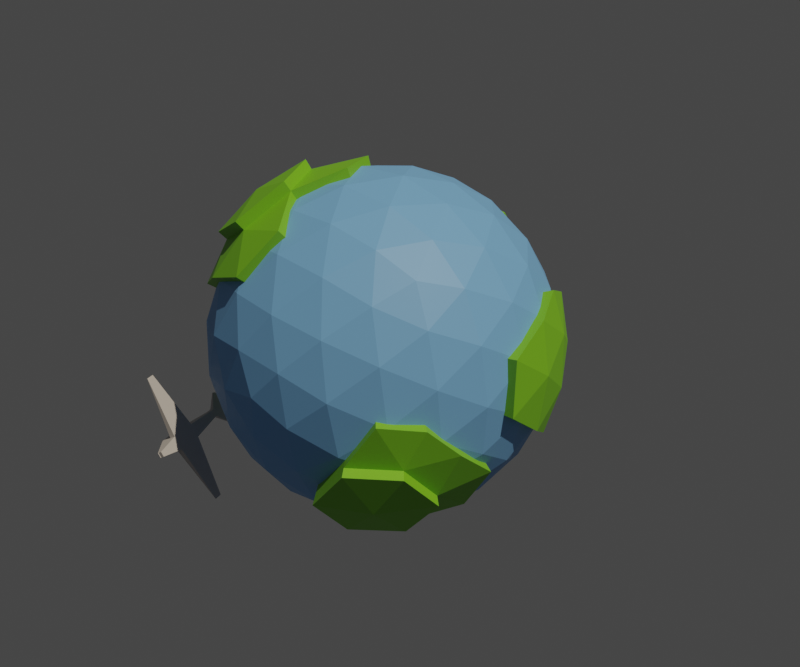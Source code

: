 # Source: Reisbureau_Logo_Projectfile_.blend  (saved by Blender 3.2.14; exported with 4.5.12 LTS)
import bpy
from mathutils import Matrix  # noqa: F401  (used for matrix-valued properties, if any)

bpy.ops.wm.read_factory_settings(use_empty=True)
scene = bpy.context.scene
scene.name = 'Scene'

# ---- collections
col_collection = bpy.data.collections.new('Collection'); scene.collection.children.link(col_collection)

# ---- materials (node trees are filled in below, after node groups)
mat_material_003 = bpy.data.materials.new('Material.003')
mat_material_003.use_transparent_shadow = False
mat_material_002 = bpy.data.materials.new('Material.002')
mat_material_002.use_transparent_shadow = False
mat_window_001 = bpy.data.materials.new('WINDOW.001')
mat_window_001.use_transparent_shadow = False
mat_material_019 = bpy.data.materials.new('Material.019')
mat_material_019.use_transparent_shadow = False

# ---- material node trees
mat_material_003.use_nodes = True; mat_material_003.node_tree.nodes.clear()
_N = mat_material_003.node_tree.nodes; _L = mat_material_003.node_tree.links
n0 = _N.new('ShaderNodeBsdfPrincipled'); n0.name = 'Principled BSDF'; n0.location = (10, 300)
n0.distribution = 'GGX'
n0.subsurface_method = 'RANDOM_WALK_SKIN'
n0.inputs[0].default_value = (0.1811, 0.5071, 0.01908, 1.0)
n0.inputs[3].default_value = 1.45
n0.inputs[27].default_value = (0.0, 0.0, 0.0, 1.0)
n0.inputs[28].default_value = 1.0
n1 = _N.new('ShaderNodeOutputMaterial'); n1.name = 'Material Output'; n1.location = (300, 300)
_L.new(n0.outputs[0], n1.inputs[0])
n1.is_active_output = True
mat_material_002.use_nodes = True; mat_material_002.node_tree.nodes.clear()
_N = mat_material_002.node_tree.nodes; _L = mat_material_002.node_tree.links
n0 = _N.new('ShaderNodeBsdfPrincipled'); n0.name = 'Principled BSDF'; n0.location = (10, 300)
n0.distribution = 'GGX'
n0.subsurface_method = 'RANDOM_WALK_SKIN'
n0.inputs[0].default_value = (0.1676, 0.4156, 0.8, 1.0)
n0.inputs[3].default_value = 1.45
n0.inputs[27].default_value = (0.0, 0.0, 0.0, 1.0)
n0.inputs[28].default_value = 1.0
n1 = _N.new('ShaderNodeOutputMaterial'); n1.name = 'Material Output'; n1.location = (300, 300)
_L.new(n0.outputs[0], n1.inputs[0])
n1.is_active_output = True
mat_window_001.use_nodes = True; mat_window_001.node_tree.nodes.clear()
_N = mat_window_001.node_tree.nodes; _L = mat_window_001.node_tree.links
n0 = _N.new('ShaderNodeBsdfPrincipled'); n0.name = 'Principled BSDF'; n0.location = (10, 300)
n0.distribution = 'GGX'
n0.subsurface_method = 'RANDOM_WALK_SKIN'
n0.inputs[0].default_value = (0.1128, 0.4552, 0.8, 1.0)
n0.inputs[3].default_value = 1.45
n0.inputs[27].default_value = (0.0, 0.0, 0.0, 1.0)
n0.inputs[28].default_value = 1.0
n1 = _N.new('ShaderNodeOutputMaterial'); n1.name = 'Material Output'; n1.location = (300, 300)
_L.new(n0.outputs[0], n1.inputs[0])
n1.is_active_output = True
mat_material_019.use_nodes = True; mat_material_019.node_tree.nodes.clear()
_N = mat_material_019.node_tree.nodes; _L = mat_material_019.node_tree.links
n0 = _N.new('ShaderNodeBsdfPrincipled'); n0.name = 'Principled BSDF'; n0.location = (10, 300)
n0.distribution = 'GGX'
n0.subsurface_method = 'RANDOM_WALK_SKIN'
n0.inputs[0].default_value = (0.5122, 0.4872, 0.4815, 1.0)
n0.inputs[3].default_value = 1.45
n0.inputs[27].default_value = (0.0, 0.0, 0.0, 1.0)
n0.inputs[28].default_value = 1.0
n1 = _N.new('ShaderNodeOutputMaterial'); n1.name = 'Material Output'; n1.location = (300, 300)
_L.new(n0.outputs[0], n1.inputs[0])
n1.is_active_output = True

# ---- world
world_world = bpy.data.worlds.new('World'); scene.world = world_world
world_world.use_nodes = True; world_world.node_tree.nodes.clear()
_N = world_world.node_tree.nodes; _L = world_world.node_tree.links
n0 = _N.new('ShaderNodeOutputWorld'); n0.name = 'World Output'; n0.location = (300, 300)
n1 = _N.new('ShaderNodeBackground'); n1.name = 'Background'; n1.location = (10, 300)
n1.inputs[0].default_value = (0.05088, 0.05088, 0.05088, 1.0)
_L.new(n1.outputs[0], n0.inputs[0])
n0.is_active_output = True
world_world.color = (0.05088, 0.05088, 0.05088)
world_world.use_sun_shadow = False
world_world.sun_shadow_jitter_overblur = 0.0

# ---- cameras
cam_camera_002 = bpy.data.cameras.new('Camera.002')

# ---- lights
light_sun = bpy.data.lights.new('Sun', 'SUN')
light_sun.color = (1.0, 0.8887, 0.7022)
light_sun.transmission_factor = 0.0
light_sun.energy = 2.57
light_sun.shadow_soft_size = 0.125

# ---- meshes
me_icosphere = bpy.data.meshes.new('Icosphere')
me_icosphere.from_pydata([(0.0, 0.0, -1.0), (0.7236, -0.5257, -0.4472), (-0.5109, -0.6141, -0.8359), (-0.8944, 0.0, -0.4472), (-0.2764, 0.8506, -0.4472), (0.7236, 0.5257, -0.4472), (0.2764, -0.8506, 0.4472), (-0.7236, -0.5257, 0.4472), (-0.7236, 0.5257, 0.4472), (0.2764, 0.8506, 0.4472), (0.8944, 0.0, 0.4472), (0.0, 0.0, 1.0), (-0.7683, 0.8069, -0.3044), (-0.1625, -0.5, -0.8507), (-0.07761, -0.2389, -0.9679), (0.2032, -0.1476, -0.9679), (0.4253, -0.309, -0.8507), (0.6095, -0.4429, -0.6575), (0.5319, -0.6817, -0.5023), (0.2629, -0.809, -0.5257), (-0.02964, -0.8642, -0.5023), (0.8127, 0.2952, -0.5023), (0.8506, 0.0, -0.5257), (0.8127, -0.2952, -0.5023), (0.2032, 0.1476, -0.9679), (0.4253, 0.309, -0.8507), (0.6095, 0.4429, -0.6575), (-0.7534, 0.0, -0.6575), (-0.5257, 0.0, -0.8507), (-0.2511, 0.0, -0.9679), (-0.9191, 0.6979, -0.001432), (-0.6882, -0.5, -0.5257), (-0.8311, -0.2389, -0.5023), (-0.2328, 0.7166, -0.6575), (-0.1625, 0.5, -0.8507), (-0.07761, 0.2389, -0.9679), (-0.8311, 0.2389, -0.5023), (-0.6882, 0.5, -0.5257), (-0.484, 0.7166, -0.5023), (-0.02964, 0.8642, -0.5023), (0.2629, 0.809, -0.5257), (0.5319, 0.6817, -0.5023), (0.9566, -0.1476, 0.2511), (0.9963, -0.4871, 0.3271), (0.8607, -0.4429, -0.2512), (0.8607, 0.4429, -0.2512), (0.9511, 0.309, 1.752e-08), (0.9566, 0.1476, 0.2511), (0.1552, -0.9554, 0.2512), (0.0, -1.0, -1.752e-08), (-0.1552, -0.9554, -0.2512), (0.6872, -0.6817, -0.2512), (0.5878, -0.809, 1.752e-08), (0.436, -0.8642, 0.2512), (-0.8607, -0.4429, 0.2512), (-0.9511, -0.309, -1.752e-08), (-0.9566, -0.1476, -0.2511), (-0.436, -0.8642, -0.2512), (-0.5878, -0.809, 1.752e-08), (-0.6872, -0.6817, 0.2512), (-0.6872, 0.6817, 0.2512), (-0.5215, 0.986, 0.2992), (-0.3668, 1.096, 0.001288), (-0.9566, 0.1476, -0.2511), (-0.9511, 0.309, 1.752e-08), (-0.8607, 0.4429, 0.2512), (0.436, 0.8642, 0.2512), (0.7444, -0.3042, 0.8307), (0.8705, -0.01449, 0.7598), (-0.1552, 0.9554, -0.2512), (0.0, 1.0, 1.752e-08), (0.1552, 0.9554, 0.2512), (0.8013, -0.5703, 0.6078), (0.9607, -0.2777, 0.5812), (0.484, -0.7166, 0.5023), (0.02964, -0.8642, 0.5023), (-0.2629, -0.809, 0.5257), (-0.51, 0.9984, -0.2817), (-0.8127, -0.2952, 0.5023), (-0.8506, 0.0, 0.5257), (-0.8127, 0.2952, 0.5023), (-0.5319, 0.6817, 0.5023), (-0.2629, 0.809, 0.5257), (0.02964, 0.8642, 0.5023), (0.484, 0.7166, 0.5023), (0.6882, 0.5, 0.5257), (0.8311, 0.2389, 0.5023), (0.07761, -0.2389, 0.9679), (0.1625, -0.5, 0.8507), (0.2328, -0.7166, 0.6575), (0.7534, 0.0, 0.6575), (-0.68, 0.9359, 9.92e-06), (0.2511, 0.0, 0.9679), (-0.2032, -0.1476, 0.9679), (-0.4253, -0.309, 0.8507), (-0.6095, -0.4429, 0.6575), (-0.2032, 0.1476, 0.9679), (-0.4253, 0.309, 0.8507), (-0.6095, 0.4429, 0.6575), (0.07761, 0.2389, 0.9679), (0.1625, 0.5, 0.8507), (0.2328, 0.7166, 0.6575), (0.3618, 0.2629, 0.8944), (0.6382, 0.2629, 0.7236), (0.4472, 0.5257, 0.7236), (-0.1382, 0.4253, 0.8944), (-0.05279, 0.6882, 0.7236), (-0.3618, 0.5878, 0.7236), (-0.4472, 0.0, 0.8944), (-0.6708, 0.1625, 0.7236), (-0.6708, -0.1625, 0.7236), (-0.1382, -0.4253, 0.8944), (-0.3618, -0.5878, 0.7236), (-0.05279, -0.6882, 0.7236), (0.3618, -0.2629, 0.8944), (-0.7876, 0.7992, 0.271), (1.102, -0.1823, 0.2977), (0.8618, 0.4253, 0.2764), (0.809, 0.5878, 0.0), (0.6708, 0.6882, 0.2764), (-0.1382, 0.9511, 0.2764), (1.03, -0.01874, 0.5218), (-0.4472, 0.8506, 0.2764), (-0.9472, 0.1625, 0.2764), (-1.0, -3.608e-07, 6.232e-07), (-0.9472, -0.1625, 0.2764), (-0.4472, -0.8506, 0.2764), (-0.309, -0.9511, -7.872e-07), (-0.1382, -0.9511, 0.2764), (-0.5532, -0.8278, -0.5874), (0.809, -0.5878, -1.902e-06), (-0.1921, -0.5911, -0.9744), (0.309, 0.9511, -2.615e-14), (-0.269, -0.8279, -0.7617), (0.1382, 0.9511, -0.2764), (-0.809, 0.5878, -7.845e-14), (-0.6708, 0.6882, -0.2764), (-0.8618, 0.4253, -0.2764), (-0.809, -0.5878, 8.031e-14), (-0.8618, -0.4253, -0.2764), (-0.6708, -0.6882, -0.2764), (0.309, -0.9511, 2.802e-14), (0.1382, -0.9511, -0.2764), (0.4472, -0.8506, -0.2764), (1.0, 0.0, 0.0), (0.9472, -0.1625, -0.2764), (0.9472, 0.1625, -0.2764), (0.3618, 0.5878, -0.7236), (0.1382, 0.4253, -0.8944), (0.05279, 0.6882, -0.7236), (-0.4472, 0.5257, -0.7236), (-0.3618, 0.2629, -0.8944), (-0.6382, 0.2629, -0.7236), (-0.6382, -0.2629, -0.7236), (-0.3618, -0.2629, -0.8944), (-0.3185, -0.9798, -0.5243), (0.6708, 0.1625, -0.7236), (0.6708, -0.1625, -0.7236), (0.4472, -7.38e-07, -0.8944), (-0.04308, -0.9913, -0.5922), (0.1382, -0.4253, -0.8944), (0.3618, -0.5878, -0.7236), (-0.03541, -0.9403, -0.5535), (-0.3018, -0.9289, -0.4884), (-0.528, 0.7887, -0.5363), (-0.3092, 0.9296, -0.4794), (0.5813, 0.7496, -0.5389), (0.7885, 0.5813, -0.4794), (-0.1751, -1.039, -0.2833), (-0.7422, -0.7459, 0.2852), (-0.7814, -0.5813, 0.4909), (-0.4767, 0.9438, -0.2736), (0.7503, 0.7451, -0.2736), (-0.5802, -0.7451, 0.5488), (-0.6606, -0.4949, 0.7121), (0.7869, -0.3139, 0.8665), (-0.1791, -0.5513, -0.9253), (0.2783, -0.8776, -0.584), (-0.5293, -0.7821, -0.5488), (-0.7431, -0.5509, -0.5787), (0.2948, 0.8863, -0.5623), (0.9738, -0.01099, 0.4909), (1.043, -0.1683, 0.2737), (1.039, -0.3376, -2.496e-08), (0.9443, -0.4776, -0.2627), (0.9324, 0.4949, -0.2724), (0.6468, -0.8776, 0.01225), (0.4872, -0.9359, 0.2749), (-0.4749, -0.9406, -0.2834), (-0.746, 0.7505, 0.2627), (1.003, -0.2874, 0.617), (0.4833, 0.9414, 0.2627), (0.6421, 0.8837, 4.813e-09), (-0.1781, 1.043, -0.2675), (-0.01427, 1.09, 0.001152), (0.913, -0.02421, 0.7956), (0.7518, -0.5462, 0.5743), (0.5334, -0.7783, 0.5494), (-0.2996, -0.8778, 0.5732), (0.1909, -0.5464, 0.9239), (0.2638, -0.7736, 0.7217), (0.8197, -0.005827, 0.721), (0.5743, -5.639e-10, 0.9292), (0.287, -3.073e-10, 1.052), (0.4034, 0.2754, 0.9747), (0.6914, 0.2754, 0.7967), (-0.4028, -0.6466, 0.7801), (0.4023, -0.2878, 0.9733), (0.6966, -0.2876, 0.7908), (0.4888, -0.5736, 0.7908), (0.8771, 0.649, -0.00479), (0.7295, 0.7569, 0.2888), (-0.1593, 1.039, 0.2894), (-0.3376, 1.039, 0.0008192), (-0.4883, 0.9314, 0.2906), (-0.4922, -0.9214, 0.3125), (0.7334, -0.7513, 0.3016), (0.9412, -0.4653, 0.3016), (0.8854, -0.6388, 0.007088), (0.3462, 1.035, -0.00641), (0.4879, 0.9297, -0.3016), (0.1653, 1.035, -0.3015), (-0.8735, 0.6523, -0.0008119), (-0.7269, 0.7582, -0.2956), (-0.7242, -0.7528, -0.3125), (1.09, -0.01427, -0.000812), (1.035, -0.1835, -0.2888), (-0.6881, -0.2991, -0.7909), (-0.4888, -0.5736, -0.7908), (-0.3997, -0.2991, -0.9691), (0.05826, -0.7513, -0.7908), (0.1475, -0.4769, -0.9691), (0.3809, -0.6464, -0.7909), (0.05234, -0.797, -0.836)], [], [(0, 15, 14), (1, 17, 23), (0, 14, 29), (0, 29, 35), (0, 35, 24), (1, 23, 44), (3, 32, 56), (1, 44, 51), (3, 56, 63), (6, 74, 89), (8, 80, 98), (9, 83, 101), (10, 86, 90), (92, 99, 11), (92, 102, 99), (102, 100, 99), (73, 68, 195, 190), (103, 104, 102), (102, 104, 100), (104, 101, 100), (90, 86, 103), (86, 85, 103), (103, 85, 104), (85, 84, 104), (104, 84, 101), (84, 9, 101), (99, 96, 11), (100, 105, 99), (101, 106, 100), (99, 105, 96), (105, 97, 96), (100, 106, 105), (106, 107, 105), (105, 107, 97), (107, 98, 97), (101, 83, 106), (83, 82, 106), (106, 82, 107), (82, 81, 107), (107, 81, 98), (81, 8, 98), (96, 93, 11), (97, 108, 96), (98, 109, 97), (96, 108, 93), (108, 94, 93), (97, 109, 108), (109, 110, 108), (108, 110, 94), (110, 95, 94), (98, 80, 109), (80, 79, 109), (109, 79, 110), (79, 78, 110), (110, 78, 95), (78, 7, 95), (93, 87, 11), (94, 111, 93), (95, 112, 94), (93, 111, 87), (111, 88, 87), (94, 112, 111), (112, 113, 111), (111, 113, 88), (113, 89, 88), (67, 73, 190, 175), (175, 190, 195), (112, 76, 113), (76, 75, 113), (113, 75, 89), (75, 6, 89), (87, 92, 11), (88, 114, 87), (133, 233, 159), (87, 114, 92), (131, 233, 133), (133, 159, 155), (133, 155, 129), (2, 133, 129), (131, 133, 2), (91, 12, 30), (77, 12, 91), (91, 30, 115), (116, 121, 73), (43, 116, 73), (43, 73, 72), (47, 86, 10), (46, 117, 47), (45, 118, 46), (47, 117, 86), (117, 85, 86), (46, 118, 117), (118, 119, 117), (117, 119, 85), (119, 84, 85), (91, 115, 61), (62, 91, 61), (77, 91, 62), (73, 121, 68), (119, 66, 84), (66, 9, 84), (71, 83, 9), (70, 120, 71), (68, 67, 175, 195), (71, 120, 83), (120, 82, 83), (72, 73, 67), (153, 154, 229, 227), (120, 122, 82), (122, 81, 82), (92, 114, 207, 203), (7, 59, 169, 170), (145, 144, 225, 226), (50, 57, 188, 168), (122, 60, 81), (60, 8, 81), (65, 80, 8), (64, 123, 65), (63, 124, 64), (65, 123, 80), (123, 79, 80), (64, 124, 123), (124, 125, 123), (123, 125, 79), (125, 78, 79), (63, 56, 124), (56, 55, 124), (124, 55, 125), (55, 54, 125), (125, 54, 78), (54, 7, 78), (136, 135, 222, 223), (58, 126, 59), (57, 127, 58), (19, 20, 162, 177), (144, 42, 182, 225), (58, 127, 126), (127, 128, 126), (126, 128, 76), (128, 75, 76), (57, 50, 127), (50, 49, 127), (127, 49, 128), (49, 48, 128), (128, 48, 75), (48, 6, 75), (53, 74, 6), (114, 88, 199, 207), (51, 130, 52), (45, 5, 167, 185), (140, 31, 179, 224), (135, 60, 189, 222), (70, 69, 193, 194), (44, 145, 226, 184), (5, 41, 166, 167), (51, 44, 130), (69, 4, 165, 193), (60, 122, 214, 189), (59, 126, 215, 169), (4, 38, 164, 165), (31, 153, 227, 179), (66, 71, 9), (42, 10, 181, 182), (130, 44, 184, 218), (66, 132, 71), (132, 70, 71), (41, 40, 180, 166), (119, 118, 210, 211), (132, 134, 70), (134, 69, 70), (76, 112, 206, 198), (118, 45, 185, 210), (10, 90, 201, 181), (40, 39, 134), (134, 39, 69), (39, 4, 69), (60, 65, 8), (126, 76, 198, 215), (88, 89, 200, 199), (60, 135, 65), (135, 64, 65), (122, 120, 212, 214), (136, 137, 135), (135, 137, 64), (137, 63, 64), (52, 130, 218, 186), (38, 37, 136), (136, 37, 137), (37, 36, 137), (137, 36, 63), (36, 3, 63), (54, 59, 7), (55, 138, 54), (56, 139, 55), (54, 138, 59), (138, 58, 59), (55, 139, 138), (139, 140, 138), (138, 140, 58), (140, 57, 58), (56, 32, 139), (32, 31, 139), (139, 31, 140), (161, 19, 177, 232), (95, 7, 170, 174), (40, 134, 221, 180), (48, 53, 6), (49, 141, 48), (50, 142, 49), (48, 141, 53), (141, 52, 53), (49, 142, 141), (142, 143, 141), (141, 143, 52), (143, 51, 52), (50, 20, 142), (20, 19, 142), (142, 19, 143), (19, 18, 143), (143, 18, 51), (18, 1, 51), (42, 47, 10), (20, 50, 168, 162), (13, 160, 231, 176), (42, 144, 47), (144, 46, 47), (57, 140, 224, 188), (145, 146, 144), (144, 146, 46), (146, 45, 46), (44, 23, 145), (23, 22, 145), (145, 22, 146), (22, 21, 146), (146, 21, 45), (21, 5, 45), (26, 41, 5), (25, 147, 26), (24, 148, 25), (26, 147, 41), (147, 40, 41), (25, 148, 147), (148, 149, 147), (147, 149, 40), (149, 39, 40), (24, 35, 148), (35, 34, 148), (148, 34, 149), (34, 33, 149), (149, 33, 39), (33, 4, 39), (33, 38, 4), (34, 150, 33), (35, 151, 34), (33, 150, 38), (150, 37, 38), (34, 151, 150), (151, 152, 150), (150, 152, 37), (152, 36, 37), (35, 29, 151), (29, 28, 151), (151, 28, 152), (28, 27, 152), (152, 27, 36), (27, 3, 36), (27, 32, 3), (28, 153, 27), (29, 154, 28), (27, 153, 32), (153, 31, 32), (28, 154, 153), (103, 102, 204, 205), (134, 132, 219, 221), (160, 161, 232, 231), (29, 14, 154), (14, 13, 154), (102, 92, 203, 204), (154, 13, 176, 229), (112, 95, 174, 206), (89, 74, 197, 200), (21, 26, 5), (22, 156, 21), (23, 157, 22), (21, 156, 26), (156, 25, 26), (22, 157, 156), (157, 158, 156), (156, 158, 25), (158, 24, 25), (23, 17, 157), (17, 16, 157), (157, 16, 158), (16, 15, 158), (158, 15, 24), (15, 0, 24), (120, 70, 194, 212), (74, 53, 187, 197), (14, 160, 13), (90, 103, 205, 201), (53, 52, 186, 187), (132, 66, 191, 219), (38, 136, 223, 164), (66, 119, 211, 191), (161, 18, 19), (14, 15, 160), (15, 16, 160), (160, 16, 161), (16, 17, 161), (161, 17, 18), (17, 1, 18), (163, 162, 168), (165, 164, 171), (167, 166, 172), (163, 168, 188), (165, 171, 193), (167, 172, 185), (170, 173, 174), (202, 204, 203), (201, 205, 202), (202, 205, 204), (174, 173, 206), (173, 198, 206), (200, 209, 199), (207, 202, 203), (199, 209, 207), (209, 208, 207), (207, 208, 202), (208, 201, 202), (200, 197, 209), (197, 196, 209), (209, 196, 208), (201, 208, 67, 68), (230, 162, 159, 233), (222, 189, 115, 30), (185, 172, 210), (172, 192, 210), (210, 192, 211), (192, 191, 211), (193, 213, 194), (194, 213, 212), (213, 214, 212), (193, 171, 213), (217, 182, 116, 43), (228, 176, 131, 2), (182, 181, 121, 116), (169, 173, 170), (169, 215, 173), (215, 198, 173), (186, 216, 187), (187, 216, 197), (216, 196, 197), (186, 218, 216), (218, 217, 216), (216, 217, 196), (213, 171, 77, 62), (184, 183, 218), (218, 183, 217), (183, 182, 217), (162, 163, 155, 159), (171, 223, 12, 77), (192, 219, 191), (172, 220, 192), (192, 220, 219), (220, 221, 219), (172, 166, 220), (166, 180, 220), (220, 180, 221), (176, 230, 233, 131), (208, 196, 72, 67), (163, 178, 129, 155), (171, 164, 223), (179, 178, 224), (224, 178, 188), (178, 163, 188), (183, 225, 182), (184, 226, 183), (183, 226, 225), (229, 228, 227), (227, 228, 179), (228, 178, 179), (229, 176, 228), (196, 217, 43, 72), (189, 214, 61, 115), (223, 222, 30, 12), (214, 213, 62, 61), (181, 201, 68, 121), (178, 228, 2, 129), (230, 177, 162), (176, 231, 230), (231, 232, 230), (230, 232, 177)])
_uv = me_icosphere.uv_layers.new(name='UVMap')
_uv.uv.foreach_set('vector', [0.1818, 0.0, 0.2045, 0.03937, 0.1591, 0.03937, 0.2727, 0.1575, 0.2955, 0.1181, 0.3182, 0.1575, 0.9091, 0.0, 0.9318, 0.03937, 0.8864, 0.03937, 0.7273, 0.0, 0.75, 0.03937, 0.7045, 0.03937, 0.5455, 0.0, 0.5682, 0.03937, 0.5227, 0.03937, 0.2727, 0.1575, 0.3182, 0.1575, 0.2955, 0.1968, 0.8182, 0.1575, 0.8636, 0.1575, 0.8409, 0.1968, 0.2727, 0.1575, 0.2955, 0.1968, 0.25, 0.1968, 0.8182, 0.1575, 0.8409, 0.1968, 0.7955, 0.1968, 0.1818, 0.3149, 0.2273, 0.3149, 0.2045, 0.3543, 0.7273, 0.3149, 0.7727, 0.3149, 0.75, 0.3543, 0.5455, 0.3149, 0.5909, 0.3149, 0.5682, 0.3543, 0.3636, 0.3149, 0.4091, 0.3149, 0.3864, 0.3543, 0.4318, 0.433, 0.4773, 0.433, 0.4545, 0.4724, 0.4318, 0.433, 0.4545, 0.3937, 0.4773, 0.433, 0.4545, 0.3937, 0.5, 0.3937, 0.4773, 0.433, 0.3182, 0.3149, 0.3409, 0.3543, 0.3409, 0.3543, 0.3182, 0.3149, 0.4318, 0.3543, 0.4773, 0.3543, 0.4545, 0.3937, 0.4545, 0.3937, 0.4773, 0.3543, 0.5, 0.3937, 0.4773, 0.3543, 0.5227, 0.3543, 0.5, 0.3937, 0.3864, 0.3543, 0.4091, 0.3149, 0.4318, 0.3543, 0.4091, 0.3149, 0.4545, 0.3149, 0.4318, 0.3543, 0.4318, 0.3543, 0.4545, 0.3149, 0.4773, 0.3543, 0.4545, 0.3149, 0.5, 0.3149, 0.4773, 0.3543, 0.4773, 0.3543, 0.5, 0.3149, 0.5227, 0.3543, 0.5, 0.3149, 0.5455, 0.3149, 0.5227, 0.3543, 0.6136, 0.433, 0.6591, 0.433, 0.6364, 0.4724, 0.5909, 0.3937, 0.6364, 0.3937, 0.6136, 0.433, 0.5682, 0.3543, 0.6136, 0.3543, 0.5909, 0.3937, 0.6136, 0.433, 0.6364, 0.3937, 0.6591, 0.433, 0.6364, 0.3937, 0.6818, 0.3937, 0.6591, 0.433, 0.5909, 0.3937, 0.6136, 0.3543, 0.6364, 0.3937, 0.6136, 0.3543, 0.6591, 0.3543, 0.6364, 0.3937, 0.6364, 0.3937, 0.6591, 0.3543, 0.6818, 0.3937, 0.6591, 0.3543, 0.7045, 0.3543, 0.6818, 0.3937, 0.5682, 0.3543, 0.5909, 0.3149, 0.6136, 0.3543, 0.5909, 0.3149, 0.6364, 0.3149, 0.6136, 0.3543, 0.6136, 0.3543, 0.6364, 0.3149, 0.6591, 0.3543, 0.6364, 0.3149, 0.6818, 0.3149, 0.6591, 0.3543, 0.6591, 0.3543, 0.6818, 0.3149, 0.7045, 0.3543, 0.6818, 0.3149, 0.7273, 0.3149, 0.7045, 0.3543, 0.7955, 0.433, 0.8409, 0.433, 0.8182, 0.4724, 0.7727, 0.3937, 0.8182, 0.3937, 0.7955, 0.433, 0.75, 0.3543, 0.7955, 0.3543, 0.7727, 0.3937, 0.7955, 0.433, 0.8182, 0.3937, 0.8409, 0.433, 0.8182, 0.3937, 0.8636, 0.3937, 0.8409, 0.433, 0.7727, 0.3937, 0.7955, 0.3543, 0.8182, 0.3937, 0.7955, 0.3543, 0.8409, 0.3543, 0.8182, 0.3937, 0.8182, 0.3937, 0.8409, 0.3543, 0.8636, 0.3937, 0.8409, 0.3543, 0.8864, 0.3543, 0.8636, 0.3937, 0.75, 0.3543, 0.7727, 0.3149, 0.7955, 0.3543, 0.7727, 0.3149, 0.8182, 0.3149, 0.7955, 0.3543, 0.7955, 0.3543, 0.8182, 0.3149, 0.8409, 0.3543, 0.8182, 0.3149, 0.8636, 0.3149, 0.8409, 0.3543, 0.8409, 0.3543, 0.8636, 0.3149, 0.8864, 0.3543, 0.8636, 0.3149, 0.9091, 0.3149, 0.8864, 0.3543, 0.06818, 0.433, 0.1136, 0.433, 0.09091, 0.4724, 0.04545, 0.3937, 0.09091, 0.3937, 0.06818, 0.433, 0.02273, 0.3543, 0.06818, 0.3543, 0.04545, 0.3937, 0.06818, 0.433, 0.09091, 0.3937, 0.1136, 0.433, 0.09091, 0.3937, 0.1364, 0.3937, 0.1136, 0.433, 0.04545, 0.3937, 0.06818, 0.3543, 0.09091, 0.3937, 0.06818, 0.3543, 0.1136, 0.3543, 0.09091, 0.3937, 0.09091, 0.3937, 0.1136, 0.3543, 0.1364, 0.3937, 0.1136, 0.3543, 0.1591, 0.3543, 0.1364, 0.3937, 0.2955, 0.3543, 0.3182, 0.3149, 0.3182, 0.3149, 0.2955, 0.3543, 0.2955, 0.3543, 0.3182, 0.3149, 0.3409, 0.3543, 0.06818, 0.3543, 0.09091, 0.3149, 0.1136, 0.3543, 0.09091, 0.3149, 0.1364, 0.3149, 0.1136, 0.3543, 0.1136, 0.3543, 0.1364, 0.3149, 0.1591, 0.3543, 0.1364, 0.3149, 0.1818, 0.3149, 0.1591, 0.3543, 0.25, 0.433, 0.2955, 0.433, 0.2727, 0.4724, 0.2273, 0.3937, 0.2727, 0.3937, 0.25, 0.433, 0.1136, 0.1181, 0.1591, 0.1181, 0.1364, 0.1575, 0.25, 0.433, 0.2727, 0.3937, 0.2955, 0.433, 0.1364, 0.07873, 0.1591, 0.1181, 0.1136, 0.1181, 0.1136, 0.1181, 0.1364, 0.1575, 0.09091, 0.1575, 0.9773, 0.1181, 1.0, 0.1575, 0.9545, 0.1575, 0.9318, 0.1181, 0.9773, 0.1181, 0.9545, 0.1575, 0.9545, 0.07873, 0.9773, 0.1181, 0.9318, 0.1181, 0.6818, 0.2362, 0.7045, 0.1968, 0.7273, 0.2362, 0.6591, 0.1968, 0.7045, 0.1968, 0.6818, 0.2362, 0.6818, 0.2362, 0.7273, 0.2362, 0.7045, 0.2756, 0.3409, 0.2756, 0.3636, 0.3149, 0.3182, 0.3149, 0.2955, 0.2756, 0.3409, 0.2756, 0.3182, 0.3149, 0.2955, 0.2756, 0.3182, 0.3149, 0.2727, 0.3149, 0.3864, 0.2756, 0.4091, 0.3149, 0.3636, 0.3149, 0.4091, 0.2362, 0.4318, 0.2756, 0.3864, 0.2756, 0.4318, 0.1968, 0.4545, 0.2362, 0.4091, 0.2362, 0.3864, 0.2756, 0.4318, 0.2756, 0.4091, 0.3149, 0.4318, 0.2756, 0.4545, 0.3149, 0.4091, 0.3149, 0.4091, 0.2362, 0.4545, 0.2362, 0.4318, 0.2756, 0.4545, 0.2362, 0.4773, 0.2756, 0.4318, 0.2756, 0.4318, 0.2756, 0.4773, 0.2756, 0.4545, 0.3149, 0.4773, 0.2756, 0.5, 0.3149, 0.4545, 0.3149, 0.6818, 0.2362, 0.7045, 0.2756, 0.6591, 0.2756, 0.6364, 0.2362, 0.6818, 0.2362, 0.6591, 0.2756, 0.6591, 0.1968, 0.6818, 0.2362, 0.6364, 0.2362, 0.3182, 0.3149, 0.3636, 0.3149, 0.3409, 0.3543, 0.4773, 0.2756, 0.5227, 0.2756, 0.5, 0.3149, 0.5227, 0.2756, 0.5455, 0.3149, 0.5, 0.3149, 0.5682, 0.2756, 0.5909, 0.3149, 0.5455, 0.3149, 0.5909, 0.2362, 0.6136, 0.2756, 0.5682, 0.2756, 0.3409, 0.3543, 0.2955, 0.3543, 0.2955, 0.3543, 0.3409, 0.3543, 0.5682, 0.2756, 0.6136, 0.2756, 0.5909, 0.3149, 0.6136, 0.2756, 0.6364, 0.3149, 0.5909, 0.3149, 0.2727, 0.3149, 0.3182, 0.3149, 0.2955, 0.3543, 0.8864, 0.1181, 0.9091, 0.07873, 0.9091, 0.07873, 0.8864, 0.1181, 0.6136, 0.2756, 0.6591, 0.2756, 0.6364, 0.3149, 0.6591, 0.2756, 0.6818, 0.3149, 0.6364, 0.3149, 0.2955, 0.433, 0.2727, 0.3937, 0.2727, 0.3937, 0.2955, 0.433, 0.9091, 0.3149, 0.9318, 0.2756, 0.9318, 0.2756, 0.9091, 0.3149, 0.3409, 0.1968, 0.3636, 0.2362, 0.3636, 0.2362, 0.3409, 0.1968, 0.1136, 0.1968, 0.06818, 0.1968, 0.06818, 0.1968, 0.1136, 0.1968, 0.6591, 0.2756, 0.7045, 0.2756, 0.6818, 0.3149, 0.7045, 0.2756, 0.7273, 0.3149, 0.6818, 0.3149, 0.75, 0.2756, 0.7727, 0.3149, 0.7273, 0.3149, 0.7727, 0.2362, 0.7955, 0.2756, 0.75, 0.2756, 0.7955, 0.1968, 0.8182, 0.2362, 0.7727, 0.2362, 0.75, 0.2756, 0.7955, 0.2756, 0.7727, 0.3149, 0.7955, 0.2756, 0.8182, 0.3149, 0.7727, 0.3149, 0.7727, 0.2362, 0.8182, 0.2362, 0.7955, 0.2756, 0.8182, 0.2362, 0.8409, 0.2756, 0.7955, 0.2756, 0.7955, 0.2756, 0.8409, 0.2756, 0.8182, 0.3149, 0.8409, 0.2756, 0.8636, 0.3149, 0.8182, 0.3149, 0.7955, 0.1968, 0.8409, 0.1968, 0.8182, 0.2362, 0.8409, 0.1968, 0.8636, 0.2362, 0.8182, 0.2362, 0.8182, 0.2362, 0.8636, 0.2362, 0.8409, 0.2756, 0.8636, 0.2362, 0.8864, 0.2756, 0.8409, 0.2756, 0.8409, 0.2756, 0.8864, 0.2756, 0.8636, 0.3149, 0.8864, 0.2756, 0.9091, 0.3149, 0.8636, 0.3149, 0.7045, 0.1968, 0.7273, 0.2362, 0.7273, 0.2362, 0.7045, 0.1968, 0.04545, 0.2362, 0.06818, 0.2756, 0.02273, 0.2756, 0.06818, 0.1968, 0.09091, 0.2362, 0.04545, 0.2362, 0.1818, 0.1575, 0.1364, 0.1575, 0.1364, 0.1575, 0.1818, 0.1575, 0.3636, 0.2362, 0.3409, 0.2756, 0.3409, 0.2756, 0.3636, 0.2362, 0.04545, 0.2362, 0.09091, 0.2362, 0.06818, 0.2756, 0.09091, 0.2362, 0.1136, 0.2756, 0.06818, 0.2756, 0.06818, 0.2756, 0.1136, 0.2756, 0.09091, 0.3149, 0.1136, 0.2756, 0.1364, 0.3149, 0.09091, 0.3149, 0.06818, 0.1968, 0.1136, 0.1968, 0.09091, 0.2362, 0.1136, 0.1968, 0.1364, 0.2362, 0.09091, 0.2362, 0.09091, 0.2362, 0.1364, 0.2362, 0.1136, 0.2756, 0.1364, 0.2362, 0.1591, 0.2756, 0.1136, 0.2756, 0.1136, 0.2756, 0.1591, 0.2756, 0.1364, 0.3149, 0.1591, 0.2756, 0.1818, 0.3149, 0.1364, 0.3149, 0.2045, 0.2756, 0.2273, 0.3149, 0.1818, 0.3149, 0.2727, 0.3937, 0.2273, 0.3937, 0.2273, 0.3937, 0.2727, 0.3937, 0.25, 0.1968, 0.2727, 0.2362, 0.2273, 0.2362, 0.4318, 0.1968, 0.4545, 0.1575, 0.4545, 0.1575, 0.4318, 0.1968, 0.9318, 0.1968, 0.9091, 0.1575, 0.9091, 0.1575, 0.9318, 0.1968, 0.7273, 0.2362, 0.7045, 0.2756, 0.7045, 0.2756, 0.7273, 0.2362, 0.5909, 0.2362, 0.6136, 0.1968, 0.6136, 0.1968, 0.5909, 0.2362, 0.2955, 0.1968, 0.3409, 0.1968, 0.3409, 0.1968, 0.2955, 0.1968, 0.4545, 0.1575, 0.5, 0.1575, 0.5, 0.1575, 0.4545, 0.1575, 0.25, 0.1968, 0.2955, 0.1968, 0.2727, 0.2362, 0.6136, 0.1968, 0.6364, 0.1575, 0.6364, 0.1575, 0.6136, 0.1968, 0.7045, 0.2756, 0.6591, 0.2756, 0.6591, 0.2756, 0.7045, 0.2756, 0.02273, 0.2756, 0.06818, 0.2756, 0.06818, 0.2756, 0.02273, 0.2756, 0.6364, 0.1575, 0.6818, 0.1575, 0.6818, 0.1575, 0.6364, 0.1575, 0.9091, 0.1575, 0.8864, 0.1181, 0.8864, 0.1181, 0.9091, 0.1575, 0.5227, 0.2756, 0.5682, 0.2756, 0.5455, 0.3149, 0.3409, 0.2756, 0.3636, 0.3149, 0.3636, 0.3149, 0.3409, 0.2756, 0.2727, 0.2362, 0.2955, 0.1968, 0.2955, 0.1968, 0.2727, 0.2362, 0.5227, 0.2756, 0.5455, 0.2362, 0.5682, 0.2756, 0.5455, 0.2362, 0.5909, 0.2362, 0.5682, 0.2756, 0.5, 0.1575, 0.5455, 0.1575, 0.5455, 0.1575, 0.5, 0.1575, 0.4773, 0.2756, 0.4545, 0.2362, 0.4545, 0.2362, 0.4773, 0.2756, 0.5455, 0.2362, 0.5682, 0.1968, 0.5909, 0.2362, 0.5682, 0.1968, 0.6136, 0.1968, 0.5909, 0.2362, 0.09091, 0.3149, 0.06818, 0.3543, 0.06818, 0.3543, 0.09091, 0.3149, 0.4545, 0.2362, 0.4318, 0.1968, 0.4318, 0.1968, 0.4545, 0.2362, 0.3636, 0.3149, 0.3864, 0.3543, 0.3864, 0.3543, 0.3636, 0.3149, 0.5455, 0.1575, 0.5909, 0.1575, 0.5682, 0.1968, 0.5682, 0.1968, 0.5909, 0.1575, 0.6136, 0.1968, 0.5909, 0.1575, 0.6364, 0.1575, 0.6136, 0.1968, 0.7045, 0.2756, 0.75, 0.2756, 0.7273, 0.3149, 0.06818, 0.2756, 0.09091, 0.3149, 0.09091, 0.3149, 0.06818, 0.2756, 0.1364, 0.3937, 0.1591, 0.3543, 0.1591, 0.3543, 0.1364, 0.3937, 0.7045, 0.2756, 0.7273, 0.2362, 0.75, 0.2756, 0.7273, 0.2362, 0.7727, 0.2362, 0.75, 0.2756, 0.6591, 0.2756, 0.6136, 0.2756, 0.6136, 0.2756, 0.6591, 0.2756, 0.7045, 0.1968, 0.75, 0.1968, 0.7273, 0.2362, 0.7273, 0.2362, 0.75, 0.1968, 0.7727, 0.2362, 0.75, 0.1968, 0.7955, 0.1968, 0.7727, 0.2362, 0.2273, 0.2362, 0.2727, 0.2362, 0.2727, 0.2362, 0.2273, 0.2362, 0.6818, 0.1575, 0.7273, 0.1575, 0.7045, 0.1968, 0.7045, 0.1968, 0.7273, 0.1575, 0.75, 0.1968, 0.7273, 0.1575, 0.7727, 0.1575, 0.75, 0.1968, 0.75, 0.1968, 0.7727, 0.1575, 0.7955, 0.1968, 0.7727, 0.1575, 0.8182, 0.1575, 0.7955, 0.1968, 0.8864, 0.2756, 0.9318, 0.2756, 0.9091, 0.3149, 0.8636, 0.2362, 0.9091, 0.2362, 0.8864, 0.2756, 0.8409, 0.1968, 0.8864, 0.1968, 0.8636, 0.2362, 0.8864, 0.2756, 0.9091, 0.2362, 0.9318, 0.2756, 0.9091, 0.2362, 0.9545, 0.2362, 0.9318, 0.2756, 0.8636, 0.2362, 0.8864, 0.1968, 0.9091, 0.2362, 0.8864, 0.1968, 0.9318, 0.1968, 0.9091, 0.2362, 0.9091, 0.2362, 0.9318, 0.1968, 0.9545, 0.2362, 0.9318, 0.1968, 0.9773, 0.1968, 0.9545, 0.2362, 0.8409, 0.1968, 0.8636, 0.1575, 0.8864, 0.1968, 0.8636, 0.1575, 0.9091, 0.1575, 0.8864, 0.1968, 0.8864, 0.1968, 0.9091, 0.1575, 0.9318, 0.1968, 0.2045, 0.1181, 0.1818, 0.1575, 0.1818, 0.1575, 0.2045, 0.1181, 0.8864, 0.3543, 0.9091, 0.3149, 0.9091, 0.3149, 0.8864, 0.3543, 0.5455, 0.1575, 0.5682, 0.1968, 0.5682, 0.1968, 0.5455, 0.1575, 0.1591, 0.2756, 0.2045, 0.2756, 0.1818, 0.3149, 0.1364, 0.2362, 0.1818, 0.2362, 0.1591, 0.2756, 0.1136, 0.1968, 0.1591, 0.1968, 0.1364, 0.2362, 0.1591, 0.2756, 0.1818, 0.2362, 0.2045, 0.2756, 0.1818, 0.2362, 0.2273, 0.2362, 0.2045, 0.2756, 0.1364, 0.2362, 0.1591, 0.1968, 0.1818, 0.2362, 0.1591, 0.1968, 0.2045, 0.1968, 0.1818, 0.2362, 0.1818, 0.2362, 0.2045, 0.1968, 0.2273, 0.2362, 0.2045, 0.1968, 0.25, 0.1968, 0.2273, 0.2362, 0.1136, 0.1968, 0.1364, 0.1575, 0.1591, 0.1968, 0.1364, 0.1575, 0.1818, 0.1575, 0.1591, 0.1968, 0.1591, 0.1968, 0.1818, 0.1575, 0.2045, 0.1968, 0.1818, 0.1575, 0.2273, 0.1575, 0.2045, 0.1968, 0.2045, 0.1968, 0.2273, 0.1575, 0.25, 0.1968, 0.2273, 0.1575, 0.2727, 0.1575, 0.25, 0.1968, 0.3409, 0.2756, 0.3864, 0.2756, 0.3636, 0.3149, 0.1364, 0.1575, 0.1136, 0.1968, 0.1136, 0.1968, 0.1364, 0.1575, 0.1364, 0.07873, 0.1818, 0.07873, 0.1818, 0.07873, 0.1364, 0.07873, 0.3409, 0.2756, 0.3636, 0.2362, 0.3864, 0.2756, 0.3636, 0.2362, 0.4091, 0.2362, 0.3864, 0.2756, 0.9773, 0.1968, 0.9318, 0.1968, 0.9318, 0.1968, 0.9773, 0.1968, 0.3409, 0.1968, 0.3864, 0.1968, 0.3636, 0.2362, 0.3636, 0.2362, 0.3864, 0.1968, 0.4091, 0.2362, 0.3864, 0.1968, 0.4318, 0.1968, 0.4091, 0.2362, 0.2955, 0.1968, 0.3182, 0.1575, 0.3409, 0.1968, 0.3182, 0.1575, 0.3636, 0.1575, 0.3409, 0.1968, 0.3409, 0.1968, 0.3636, 0.1575, 0.3864, 0.1968, 0.3636, 0.1575, 0.4091, 0.1575, 0.3864, 0.1968, 0.3864, 0.1968, 0.4091, 0.1575, 0.4318, 0.1968, 0.4091, 0.1575, 0.4545, 0.1575, 0.4318, 0.1968, 0.4773, 0.1181, 0.5, 0.1575, 0.4545, 0.1575, 0.5, 0.07873, 0.5227, 0.1181, 0.4773, 0.1181, 0.5227, 0.03937, 0.5455, 0.07873, 0.5, 0.07873, 0.4773, 0.1181, 0.5227, 0.1181, 0.5, 0.1575, 0.5227, 0.1181, 0.5455, 0.1575, 0.5, 0.1575, 0.5, 0.07873, 0.5455, 0.07873, 0.5227, 0.1181, 0.5455, 0.07873, 0.5682, 0.1181, 0.5227, 0.1181, 0.5227, 0.1181, 0.5682, 0.1181, 0.5455, 0.1575, 0.5682, 0.1181, 0.5909, 0.1575, 0.5455, 0.1575, 0.5227, 0.03937, 0.5682, 0.03937, 0.5455, 0.07873, 0.5682, 0.03937, 0.5909, 0.07873, 0.5455, 0.07873, 0.5455, 0.07873, 0.5909, 0.07873, 0.5682, 0.1181, 0.5909, 0.07873, 0.6136, 0.1181, 0.5682, 0.1181, 0.5682, 0.1181, 0.6136, 0.1181, 0.5909, 0.1575, 0.6136, 0.1181, 0.6364, 0.1575, 0.5909, 0.1575, 0.6591, 0.1181, 0.6818, 0.1575, 0.6364, 0.1575, 0.6818, 0.07873, 0.7045, 0.1181, 0.6591, 0.1181, 0.7045, 0.03937, 0.7273, 0.07873, 0.6818, 0.07873, 0.6591, 0.1181, 0.7045, 0.1181, 0.6818, 0.1575, 0.7045, 0.1181, 0.7273, 0.1575, 0.6818, 0.1575, 0.6818, 0.07873, 0.7273, 0.07873, 0.7045, 0.1181, 0.7273, 0.07873, 0.75, 0.1181, 0.7045, 0.1181, 0.7045, 0.1181, 0.75, 0.1181, 0.7273, 0.1575, 0.75, 0.1181, 0.7727, 0.1575, 0.7273, 0.1575, 0.7045, 0.03937, 0.75, 0.03937, 0.7273, 0.07873, 0.75, 0.03937, 0.7727, 0.07873, 0.7273, 0.07873, 0.7273, 0.07873, 0.7727, 0.07873, 0.75, 0.1181, 0.7727, 0.07873, 0.7955, 0.1181, 0.75, 0.1181, 0.75, 0.1181, 0.7955, 0.1181, 0.7727, 0.1575, 0.7955, 0.1181, 0.8182, 0.1575, 0.7727, 0.1575, 0.8409, 0.1181, 0.8636, 0.1575, 0.8182, 0.1575, 0.8636, 0.07873, 0.8864, 0.1181, 0.8409, 0.1181, 0.8864, 0.03937, 0.9091, 0.07873, 0.8636, 0.07873, 0.8409, 0.1181, 0.8864, 0.1181, 0.8636, 0.1575, 0.8864, 0.1181, 0.9091, 0.1575, 0.8636, 0.1575, 0.8636, 0.07873, 0.9091, 0.07873, 0.8864, 0.1181, 0.4318, 0.3543, 0.4545, 0.3937, 0.4545, 0.3937, 0.4318, 0.3543, 0.5682, 0.1968, 0.5455, 0.2362, 0.5455, 0.2362, 0.5682, 0.1968, 0.1818, 0.07873, 0.2045, 0.1181, 0.2045, 0.1181, 0.1818, 0.07873, 0.8864, 0.03937, 0.9318, 0.03937, 0.9091, 0.07873, 0.9318, 0.03937, 0.9545, 0.07873, 0.9091, 0.07873, 0.4545, 0.3937, 0.4318, 0.433, 0.4318, 0.433, 0.4545, 0.3937, 0.9091, 0.07873, 0.9545, 0.07873, 0.9545, 0.07873, 0.9091, 0.07873, 0.06818, 0.3543, 0.02273, 0.3543, 0.02273, 0.3543, 0.06818, 0.3543, 0.2045, 0.3543, 0.2273, 0.3149, 0.2273, 0.3149, 0.2045, 0.3543, 0.4091, 0.1575, 0.4318, 0.1181, 0.4545, 0.1575, 0.3636, 0.1575, 0.3864, 0.1181, 0.4091, 0.1575, 0.3182, 0.1575, 0.3409, 0.1181, 0.3636, 0.1575, 0.4091, 0.1575, 0.3864, 0.1181, 0.4318, 0.1181, 0.3864, 0.1181, 0.4091, 0.07873, 0.4318, 0.1181, 0.3636, 0.1575, 0.3409, 0.1181, 0.3864, 0.1181, 0.3409, 0.1181, 0.3636, 0.07873, 0.3864, 0.1181, 0.3864, 0.1181, 0.3636, 0.07873, 0.4091, 0.07873, 0.3636, 0.07873, 0.3864, 0.03937, 0.4091, 0.07873, 0.3182, 0.1575, 0.2955, 0.1181, 0.3409, 0.1181, 0.2955, 0.1181, 0.3182, 0.07873, 0.3409, 0.1181, 0.3409, 0.1181, 0.3182, 0.07873, 0.3636, 0.07873, 0.3182, 0.07873, 0.3409, 0.03937, 0.3636, 0.07873, 0.3636, 0.07873, 0.3409, 0.03937, 0.3864, 0.03937, 0.3409, 0.03937, 0.3636, 0.0, 0.3864, 0.03937, 0.6136, 0.2756, 0.5909, 0.2362, 0.5909, 0.2362, 0.6136, 0.2756, 0.2273, 0.3149, 0.2045, 0.2756, 0.2045, 0.2756, 0.2273, 0.3149, 0.1591, 0.03937, 0.1818, 0.07873, 0.1364, 0.07873, 0.3864, 0.3543, 0.4318, 0.3543, 0.4318, 0.3543, 0.3864, 0.3543, 0.2045, 0.2756, 0.2273, 0.2362, 0.2273, 0.2362, 0.2045, 0.2756, 0.5455, 0.2362, 0.5227, 0.2756, 0.5227, 0.2756, 0.5455, 0.2362, 0.6818, 0.1575, 0.7045, 0.1968, 0.7045, 0.1968, 0.6818, 0.1575, 0.5227, 0.2756, 0.4773, 0.2756, 0.4773, 0.2756, 0.5227, 0.2756, 0.2045, 0.1181, 0.2273, 0.1575, 0.1818, 0.1575, 0.1591, 0.03937, 0.2045, 0.03937, 0.1818, 0.07873, 0.2045, 0.03937, 0.2273, 0.07873, 0.1818, 0.07873, 0.1818, 0.07873, 0.2273, 0.07873, 0.2045, 0.1181, 0.2273, 0.07873, 0.25, 0.1181, 0.2045, 0.1181, 0.2045, 0.1181, 0.25, 0.1181, 0.2273, 0.1575, 0.25, 0.1181, 0.2727, 0.1575, 0.2273, 0.1575, 0.09091, 0.1575, 0.1364, 0.1575, 0.1136, 0.1968, 0.6364, 0.1575, 0.6818, 0.1575, 0.6591, 0.1968, 0.4545, 0.1575, 0.5, 0.1575, 0.4773, 0.1968, 0.09091, 0.1575, 0.1136, 0.1968, 0.06818, 0.1968, 0.6364, 0.1575, 0.6591, 0.1968, 0.6136, 0.1968, 0.4545, 0.1575, 0.4773, 0.1968, 0.4318, 0.1968, 0.0, 0.3149, 0.04545, 0.3149, 0.02273, 0.3543, 0.4091, 0.3937, 0.4545, 0.3937, 0.4318, 0.433, 0.3864, 0.3543, 0.4318, 0.3543, 0.4091, 0.3937, 0.4091, 0.3937, 0.4318, 0.3543, 0.4545, 0.3937, 0.02273, 0.3543, 0.04545, 0.3149, 0.06818, 0.3543, 0.04545, 0.3149, 0.09091, 0.3149, 0.06818, 0.3543, 0.2045, 0.3543, 0.25, 0.3543, 0.2273, 0.3937, 0.2727, 0.3937, 0.3182, 0.3937, 0.2955, 0.433, 0.2273, 0.3937, 0.25, 0.3543, 0.2727, 0.3937, 0.25, 0.3543, 0.2955, 0.3543, 0.2727, 0.3937, 0.2727, 0.3937, 0.2955, 0.3543, 0.3182, 0.3937, 0.2955, 0.3543, 0.3409, 0.3543, 0.3182, 0.3937, 0.2045, 0.3543, 0.2273, 0.3149, 0.25, 0.3543, 0.2273, 0.3149, 0.2727, 0.3149, 0.25, 0.3543, 0.25, 0.3543, 0.2727, 0.3149, 0.2955, 0.3543, 0.3409, 0.3543, 0.2955, 0.3543, 0.2955, 0.3543, 0.3409, 0.3543, 0.1591, 0.1181, 0.1364, 0.1575, 0.1364, 0.1575, 0.1591, 0.1181, 0.7273, 0.2362, 0.7045, 0.2756, 0.7045, 0.2756, 0.7273, 0.2362, 0.4318, 0.1968, 0.4773, 0.1968, 0.4545, 0.2362, 0.4773, 0.1968, 0.5, 0.2362, 0.4545, 0.2362, 0.4545, 0.2362, 0.5, 0.2362, 0.4773, 0.2756, 0.5, 0.2362, 0.5227, 0.2756, 0.4773, 0.2756, 0.6136, 0.1968, 0.6364, 0.2362, 0.5909, 0.2362, 0.5909, 0.2362, 0.6364, 0.2362, 0.6136, 0.2756, 0.6364, 0.2362, 0.6591, 0.2756, 0.6136, 0.2756, 0.6136, 0.1968, 0.6591, 0.1968, 0.6364, 0.2362, 0.2955, 0.2756, 0.3409, 0.2756, 0.3409, 0.2756, 0.2955, 0.2756, 0.9318, 0.1181, 0.9545, 0.07873, 0.9545, 0.07873, 0.9318, 0.1181, 0.3409, 0.2756, 0.3636, 0.3149, 0.3636, 0.3149, 0.3409, 0.2756, 0.02273, 0.2756, 0.04545, 0.3149, 0.0, 0.3149, 0.02273, 0.2756, 0.06818, 0.2756, 0.04545, 0.3149, 0.06818, 0.2756, 0.09091, 0.3149, 0.04545, 0.3149, 0.2273, 0.2362, 0.25, 0.2756, 0.2045, 0.2756, 0.2045, 0.2756, 0.25, 0.2756, 0.2273, 0.3149, 0.25, 0.2756, 0.2727, 0.3149, 0.2273, 0.3149, 0.2273, 0.2362, 0.2727, 0.2362, 0.25, 0.2756, 0.2727, 0.2362, 0.2955, 0.2756, 0.25, 0.2756, 0.25, 0.2756, 0.2955, 0.2756, 0.2727, 0.3149, 0.6364, 0.2362, 0.6591, 0.1968, 0.6591, 0.1968, 0.6364, 0.2362, 0.2955, 0.1968, 0.3182, 0.2362, 0.2727, 0.2362, 0.2727, 0.2362, 0.3182, 0.2362, 0.2955, 0.2756, 0.3182, 0.2362, 0.3409, 0.2756, 0.2955, 0.2756, 0.1364, 0.1575, 0.09091, 0.1575, 0.09091, 0.1575, 0.1364, 0.1575, 0.6591, 0.1968, 0.7045, 0.1968, 0.7045, 0.1968, 0.6591, 0.1968, 0.5, 0.2362, 0.5455, 0.2362, 0.5227, 0.2756, 0.4773, 0.1968, 0.5227, 0.1968, 0.5, 0.2362, 0.5, 0.2362, 0.5227, 0.1968, 0.5455, 0.2362, 0.5227, 0.1968, 0.5682, 0.1968, 0.5455, 0.2362, 0.4773, 0.1968, 0.5, 0.1575, 0.5227, 0.1968, 0.5, 0.1575, 0.5455, 0.1575, 0.5227, 0.1968, 0.5227, 0.1968, 0.5455, 0.1575, 0.5682, 0.1968, 0.1364, 0.07873, 0.1591, 0.1181, 0.1591, 0.1181, 0.1364, 0.07873, 0.2955, 0.3543, 0.2727, 0.3149, 0.2727, 0.3149, 0.2955, 0.3543, 1.0, 0.1575, 0.9545, 0.1575, 0.9545, 0.1575, 1.0, 0.1575, 0.6591, 0.1968, 0.6818, 0.1575, 0.7045, 0.1968, 0.9091, 0.1575, 0.9545, 0.1575, 0.9318, 0.1968, 0.9318, 0.1968, 0.9545, 0.1575, 0.9773, 0.1968, 0.9545, 0.1575, 1.0, 0.1575, 0.9773, 0.1968, 0.3182, 0.2362, 0.3636, 0.2362, 0.3409, 0.2756, 0.2955, 0.1968, 0.3409, 0.1968, 0.3182, 0.2362, 0.3182, 0.2362, 0.3409, 0.1968, 0.3636, 0.2362, 0.9091, 0.07873, 0.9318, 0.1181, 0.8864, 0.1181, 0.8864, 0.1181, 0.9318, 0.1181, 0.9091, 0.1575, 0.9318, 0.1181, 0.9545, 0.1575, 0.9091, 0.1575, 0.9091, 0.07873, 0.9545, 0.07873, 0.9318, 0.1181, 0.2727, 0.3149, 0.2955, 0.2756, 0.2955, 0.2756, 0.2727, 0.3149, 0.7045, 0.2756, 0.6591, 0.2756, 0.6591, 0.2756, 0.7045, 0.2756, 0.7045, 0.1968, 0.7273, 0.2362, 0.7273, 0.2362, 0.7045, 0.1968, 0.6591, 0.2756, 0.6364, 0.2362, 0.6364, 0.2362, 0.6591, 0.2756, 0.3636, 0.3149, 0.3864, 0.3543, 0.3864, 0.3543, 0.3636, 0.3149, 0.9545, 0.1575, 0.9318, 0.1181, 0.9318, 0.1181, 0.9545, 0.1575, 0.1591, 0.1181, 0.1818, 0.1575, 0.1364, 0.1575, 0.1364, 0.07873, 0.1818, 0.07873, 0.1591, 0.1181, 0.1818, 0.07873, 0.2045, 0.1181, 0.1591, 0.1181, 0.1591, 0.1181, 0.2045, 0.1181, 0.1818, 0.1575])
me_icosphere.materials.append(mat_material_003)
me_icosphere.use_remesh_fix_poles = True
me_icosphere.use_remesh_preserve_attributes = False
me_icosphere.update()
me_icosphere_001 = bpy.data.meshes.new('Icosphere.001')
me_icosphere_001.from_pydata([(0.0, 0.0, -1.0), (0.7236, -0.5257, -0.4472), (-0.2764, -0.8506, -0.4472), (-0.8944, 0.0, -0.4472), (-0.2764, 0.8506, -0.4472), (0.7236, 0.5257, -0.4472), (0.2764, -0.8506, 0.4472), (-0.7236, -0.5257, 0.4472), (-0.7236, 0.5257, 0.4472), (0.2764, 0.8506, 0.4472), (0.8944, 0.0, 0.4472), (0.0, 0.0, 1.0), (-0.2328, -0.7166, -0.6575), (-0.1625, -0.5, -0.8507), (-0.07761, -0.2389, -0.9679), (0.2032, -0.1476, -0.9679), (0.4253, -0.309, -0.8507), (0.6095, -0.4429, -0.6575), (0.5319, -0.6817, -0.5023), (0.2629, -0.809, -0.5257), (-0.02964, -0.8642, -0.5023), (0.8127, 0.2952, -0.5023), (0.8506, 0.0, -0.5257), (0.8127, -0.2952, -0.5023), (0.2032, 0.1476, -0.9679), (0.4253, 0.309, -0.8507), (0.6095, 0.4429, -0.6575), (-0.7534, 0.0, -0.6575), (-0.5257, 0.0, -0.8507), (-0.2511, 0.0, -0.9679), (-0.484, -0.7166, -0.5023), (-0.6882, -0.5, -0.5257), (-0.8311, -0.2389, -0.5023), (-0.2328, 0.7166, -0.6575), (-0.1625, 0.5, -0.8507), (-0.07761, 0.2389, -0.9679), (-0.8311, 0.2389, -0.5023), (-0.6882, 0.5, -0.5257), (-0.484, 0.7166, -0.5023), (-0.02964, 0.8642, -0.5023), (0.2629, 0.809, -0.5257), (0.5319, 0.6817, -0.5023), (0.9566, -0.1476, 0.2511), (0.9511, -0.309, -1.752e-08), (0.8607, -0.4429, -0.2512), (0.8607, 0.4429, -0.2512), (0.9511, 0.309, 1.752e-08), (0.9566, 0.1476, 0.2511), (0.1552, -0.9554, 0.2512), (0.0, -1.0, -1.752e-08), (-0.1552, -0.9554, -0.2512), (0.6872, -0.6817, -0.2512), (0.5878, -0.809, 1.752e-08), (0.436, -0.8642, 0.2512), (-0.8607, -0.4429, 0.2512), (-0.9511, -0.309, -1.752e-08), (-0.9566, -0.1476, -0.2511), (-0.436, -0.8642, -0.2512), (-0.5878, -0.809, 1.752e-08), (-0.6872, -0.6817, 0.2512), (-0.6872, 0.6817, 0.2512), (-0.5878, 0.809, -1.752e-08), (-0.436, 0.8642, -0.2512), (-0.9566, 0.1476, -0.2511), (-0.9511, 0.309, 1.752e-08), (-0.8607, 0.4429, 0.2512), (0.436, 0.8642, 0.2512), (0.5878, 0.809, -1.752e-08), (0.6872, 0.6817, -0.2512), (-0.1552, 0.9554, -0.2512), (0.0, 1.0, 1.752e-08), (0.1552, 0.9554, 0.2512), (0.8311, -0.2389, 0.5023), (0.6882, -0.5, 0.5257), (0.484, -0.7166, 0.5023), (0.02964, -0.8642, 0.5023), (-0.2629, -0.809, 0.5257), (-0.5319, -0.6817, 0.5023), (-0.8127, -0.2952, 0.5023), (-0.8506, 0.0, 0.5257), (-0.8127, 0.2952, 0.5023), (-0.5319, 0.6817, 0.5023), (-0.2629, 0.809, 0.5257), (0.02964, 0.8642, 0.5023), (0.484, 0.7166, 0.5023), (0.6882, 0.5, 0.5257), (0.8311, 0.2389, 0.5023), (0.07761, -0.2389, 0.9679), (0.1625, -0.5, 0.8507), (0.2328, -0.7166, 0.6575), (0.7534, 0.0, 0.6575), (0.5257, 0.0, 0.8507), (0.2511, 0.0, 0.9679), (-0.2032, -0.1476, 0.9679), (-0.4253, -0.309, 0.8507), (-0.6095, -0.4429, 0.6575), (-0.2032, 0.1476, 0.9679), (-0.4253, 0.309, 0.8507), (-0.6095, 0.4429, 0.6575), (0.07761, 0.2389, 0.9679), (0.1625, 0.5, 0.8507), (0.2328, 0.7166, 0.6575), (0.3618, 0.2629, 0.8944), (0.6382, 0.2629, 0.7236), (0.4472, 0.5257, 0.7236), (-0.1382, 0.4253, 0.8944), (-0.05279, 0.6882, 0.7236), (-0.3618, 0.5878, 0.7236), (-0.4472, 0.0, 0.8944), (-0.6708, 0.1625, 0.7236), (-0.6708, -0.1625, 0.7236), (-0.1382, -0.4253, 0.8944), (-0.3618, -0.5878, 0.7236), (-0.05279, -0.6882, 0.7236), (0.3618, -0.2629, 0.8944), (0.4472, -0.5257, 0.7236), (0.6382, -0.2629, 0.7236), (0.8618, 0.4253, 0.2764), (0.809, 0.5878, 0.0), (0.6708, 0.6882, 0.2764), (-0.1382, 0.9511, 0.2764), (-0.309, 0.9511, -4.92e-07), (-0.4472, 0.8506, 0.2764), (-0.9472, 0.1625, 0.2764), (-1.0, -3.608e-07, 6.232e-07), (-0.9472, -0.1625, 0.2764), (-0.4472, -0.8506, 0.2764), (-0.309, -0.9511, -7.872e-07), (-0.1382, -0.9511, 0.2764), (0.6708, -0.6882, 0.2764), (0.809, -0.5878, -1.902e-06), (0.8618, -0.4253, 0.2764), (0.309, 0.9511, -2.615e-14), (0.4472, 0.8506, -0.2764), (0.1382, 0.9511, -0.2764), (-0.809, 0.5878, -7.845e-14), (-0.6708, 0.6882, -0.2764), (-0.8618, 0.4253, -0.2764), (-0.809, -0.5878, 8.031e-14), (-0.8618, -0.4253, -0.2764), (-0.6708, -0.6882, -0.2764), (0.309, -0.9511, 2.802e-14), (0.1382, -0.9511, -0.2764), (0.4472, -0.8506, -0.2764), (1.0, 0.0, 0.0), (0.9472, -0.1625, -0.2764), (0.9472, 0.1625, -0.2764), (0.3618, 0.5878, -0.7236), (0.1382, 0.4253, -0.8944), (0.05279, 0.6882, -0.7236), (-0.4472, 0.5257, -0.7236), (-0.3618, 0.2629, -0.8944), (-0.6382, 0.2629, -0.7236), (-0.6382, -0.2629, -0.7236), (-0.3618, -0.2629, -0.8944), (-0.4472, -0.5257, -0.7236), (0.6708, 0.1625, -0.7236), (0.6708, -0.1625, -0.7236), (0.4472, -7.38e-07, -0.8944), (0.05279, -0.6882, -0.7236), (0.1382, -0.4253, -0.8944), (0.3618, -0.5878, -0.7236)], [], [(0, 14, 15), (1, 23, 17), (0, 29, 14), (0, 35, 29), (0, 24, 35), (1, 44, 23), (2, 50, 20), (3, 56, 32), (4, 62, 38), (5, 68, 41), (1, 51, 44), (2, 57, 50), (3, 63, 56), (4, 69, 62), (5, 45, 68), (6, 89, 74), (7, 95, 77), (8, 98, 80), (9, 101, 83), (10, 90, 86), (92, 11, 99), (91, 92, 102), (90, 91, 103), (92, 99, 102), (102, 99, 100), (91, 102, 103), (103, 102, 104), (102, 100, 104), (104, 100, 101), (90, 103, 86), (86, 103, 85), (103, 104, 85), (85, 104, 84), (104, 101, 84), (84, 101, 9), (99, 11, 96), (100, 99, 105), (101, 100, 106), (99, 96, 105), (105, 96, 97), (100, 105, 106), (106, 105, 107), (105, 97, 107), (107, 97, 98), (101, 106, 83), (83, 106, 82), (106, 107, 82), (82, 107, 81), (107, 98, 81), (81, 98, 8), (96, 11, 93), (97, 96, 108), (98, 97, 109), (96, 93, 108), (108, 93, 94), (97, 108, 109), (109, 108, 110), (108, 94, 110), (110, 94, 95), (98, 109, 80), (80, 109, 79), (109, 110, 79), (79, 110, 78), (110, 95, 78), (78, 95, 7), (93, 11, 87), (94, 93, 111), (95, 94, 112), (93, 87, 111), (111, 87, 88), (94, 111, 112), (112, 111, 113), (111, 88, 113), (113, 88, 89), (95, 112, 77), (77, 112, 76), (112, 113, 76), (76, 113, 75), (113, 89, 75), (75, 89, 6), (87, 11, 92), (88, 87, 114), (89, 88, 115), (87, 92, 114), (114, 92, 91), (88, 114, 115), (115, 114, 116), (114, 91, 116), (116, 91, 90), (89, 115, 74), (74, 115, 73), (115, 116, 73), (73, 116, 72), (116, 90, 72), (72, 90, 10), (47, 10, 86), (46, 47, 117), (45, 46, 118), (47, 86, 117), (117, 86, 85), (46, 117, 118), (118, 117, 119), (117, 85, 119), (119, 85, 84), (45, 118, 68), (68, 118, 67), (118, 119, 67), (67, 119, 66), (119, 84, 66), (66, 84, 9), (71, 9, 83), (70, 71, 120), (69, 70, 121), (71, 83, 120), (120, 83, 82), (70, 120, 121), (121, 120, 122), (120, 82, 122), (122, 82, 81), (69, 121, 62), (62, 121, 61), (121, 122, 61), (61, 122, 60), (122, 81, 60), (60, 81, 8), (65, 8, 80), (64, 65, 123), (63, 64, 124), (65, 80, 123), (123, 80, 79), (64, 123, 124), (124, 123, 125), (123, 79, 125), (125, 79, 78), (63, 124, 56), (56, 124, 55), (124, 125, 55), (55, 125, 54), (125, 78, 54), (54, 78, 7), (59, 7, 77), (58, 59, 126), (57, 58, 127), (59, 77, 126), (126, 77, 76), (58, 126, 127), (127, 126, 128), (126, 76, 128), (128, 76, 75), (57, 127, 50), (50, 127, 49), (127, 128, 49), (49, 128, 48), (128, 75, 48), (48, 75, 6), (53, 6, 74), (52, 53, 129), (51, 52, 130), (53, 74, 129), (129, 74, 73), (52, 129, 130), (130, 129, 131), (129, 73, 131), (131, 73, 72), (51, 130, 44), (44, 130, 43), (130, 131, 43), (43, 131, 42), (131, 72, 42), (42, 72, 10), (66, 9, 71), (67, 66, 132), (68, 67, 133), (66, 71, 132), (132, 71, 70), (67, 132, 133), (133, 132, 134), (132, 70, 134), (134, 70, 69), (68, 133, 41), (41, 133, 40), (133, 134, 40), (40, 134, 39), (134, 69, 39), (39, 69, 4), (60, 8, 65), (61, 60, 135), (62, 61, 136), (60, 65, 135), (135, 65, 64), (61, 135, 136), (136, 135, 137), (135, 64, 137), (137, 64, 63), (62, 136, 38), (38, 136, 37), (136, 137, 37), (37, 137, 36), (137, 63, 36), (36, 63, 3), (54, 7, 59), (55, 54, 138), (56, 55, 139), (54, 59, 138), (138, 59, 58), (55, 138, 139), (139, 138, 140), (138, 58, 140), (140, 58, 57), (56, 139, 32), (32, 139, 31), (139, 140, 31), (31, 140, 30), (140, 57, 30), (30, 57, 2), (48, 6, 53), (49, 48, 141), (50, 49, 142), (48, 53, 141), (141, 53, 52), (49, 141, 142), (142, 141, 143), (141, 52, 143), (143, 52, 51), (50, 142, 20), (20, 142, 19), (142, 143, 19), (19, 143, 18), (143, 51, 18), (18, 51, 1), (42, 10, 47), (43, 42, 144), (44, 43, 145), (42, 47, 144), (144, 47, 46), (43, 144, 145), (145, 144, 146), (144, 46, 146), (146, 46, 45), (44, 145, 23), (23, 145, 22), (145, 146, 22), (22, 146, 21), (146, 45, 21), (21, 45, 5), (26, 5, 41), (25, 26, 147), (24, 25, 148), (26, 41, 147), (147, 41, 40), (25, 147, 148), (148, 147, 149), (147, 40, 149), (149, 40, 39), (24, 148, 35), (35, 148, 34), (148, 149, 34), (34, 149, 33), (149, 39, 33), (33, 39, 4), (33, 4, 38), (34, 33, 150), (35, 34, 151), (33, 38, 150), (150, 38, 37), (34, 150, 151), (151, 150, 152), (150, 37, 152), (152, 37, 36), (35, 151, 29), (29, 151, 28), (151, 152, 28), (28, 152, 27), (152, 36, 27), (27, 36, 3), (27, 3, 32), (28, 27, 153), (29, 28, 154), (27, 32, 153), (153, 32, 31), (28, 153, 154), (154, 153, 155), (153, 31, 155), (155, 31, 30), (29, 154, 14), (14, 154, 13), (154, 155, 13), (13, 155, 12), (155, 30, 12), (12, 30, 2), (21, 5, 26), (22, 21, 156), (23, 22, 157), (21, 26, 156), (156, 26, 25), (22, 156, 157), (157, 156, 158), (156, 25, 158), (158, 25, 24), (23, 157, 17), (17, 157, 16), (157, 158, 16), (16, 158, 15), (158, 24, 15), (15, 24, 0), (12, 2, 20), (13, 12, 159), (14, 13, 160), (12, 20, 159), (159, 20, 19), (13, 159, 160), (160, 159, 161), (159, 19, 161), (161, 19, 18), (14, 160, 15), (15, 160, 16), (160, 161, 16), (16, 161, 17), (161, 18, 17), (17, 18, 1)])
_uv = me_icosphere_001.uv_layers.new(name='UVMap')
_uv.uv.foreach_set('vector', [0.1818, 0.0, 0.1591, 0.03937, 0.2045, 0.03937, 0.2727, 0.1575, 0.3182, 0.1575, 0.2955, 0.1181, 0.9091, 0.0, 0.8864, 0.03937, 0.9318, 0.03937, 0.7273, 0.0, 0.7045, 0.03937, 0.75, 0.03937, 0.5455, 0.0, 0.5227, 0.03937, 0.5682, 0.03937, 0.2727, 0.1575, 0.2955, 0.1968, 0.3182, 0.1575, 0.09091, 0.1575, 0.1136, 0.1968, 0.1364, 0.1575, 0.8182, 0.1575, 0.8409, 0.1968, 0.8636, 0.1575, 0.6364, 0.1575, 0.6591, 0.1968, 0.6818, 0.1575, 0.4545, 0.1575, 0.4773, 0.1968, 0.5, 0.1575, 0.2727, 0.1575, 0.25, 0.1968, 0.2955, 0.1968, 0.09091, 0.1575, 0.06818, 0.1968, 0.1136, 0.1968, 0.8182, 0.1575, 0.7955, 0.1968, 0.8409, 0.1968, 0.6364, 0.1575, 0.6136, 0.1968, 0.6591, 0.1968, 0.4545, 0.1575, 0.4318, 0.1968, 0.4773, 0.1968, 0.1818, 0.3149, 0.2045, 0.3543, 0.2273, 0.3149, 0.0, 0.3149, 0.02273, 0.3543, 0.04545, 0.3149, 0.7273, 0.3149, 0.75, 0.3543, 0.7727, 0.3149, 0.5455, 0.3149, 0.5682, 0.3543, 0.5909, 0.3149, 0.3636, 0.3149, 0.3864, 0.3543, 0.4091, 0.3149, 0.4318, 0.433, 0.4545, 0.4724, 0.4773, 0.433, 0.4091, 0.3937, 0.4318, 0.433, 0.4545, 0.3937, 0.3864, 0.3543, 0.4091, 0.3937, 0.4318, 0.3543, 0.4318, 0.433, 0.4773, 0.433, 0.4545, 0.3937, 0.4545, 0.3937, 0.4773, 0.433, 0.5, 0.3937, 0.4091, 0.3937, 0.4545, 0.3937, 0.4318, 0.3543, 0.4318, 0.3543, 0.4545, 0.3937, 0.4773, 0.3543, 0.4545, 0.3937, 0.5, 0.3937, 0.4773, 0.3543, 0.4773, 0.3543, 0.5, 0.3937, 0.5227, 0.3543, 0.3864, 0.3543, 0.4318, 0.3543, 0.4091, 0.3149, 0.4091, 0.3149, 0.4318, 0.3543, 0.4545, 0.3149, 0.4318, 0.3543, 0.4773, 0.3543, 0.4545, 0.3149, 0.4545, 0.3149, 0.4773, 0.3543, 0.5, 0.3149, 0.4773, 0.3543, 0.5227, 0.3543, 0.5, 0.3149, 0.5, 0.3149, 0.5227, 0.3543, 0.5455, 0.3149, 0.6136, 0.433, 0.6364, 0.4724, 0.6591, 0.433, 0.5909, 0.3937, 0.6136, 0.433, 0.6364, 0.3937, 0.5682, 0.3543, 0.5909, 0.3937, 0.6136, 0.3543, 0.6136, 0.433, 0.6591, 0.433, 0.6364, 0.3937, 0.6364, 0.3937, 0.6591, 0.433, 0.6818, 0.3937, 0.5909, 0.3937, 0.6364, 0.3937, 0.6136, 0.3543, 0.6136, 0.3543, 0.6364, 0.3937, 0.6591, 0.3543, 0.6364, 0.3937, 0.6818, 0.3937, 0.6591, 0.3543, 0.6591, 0.3543, 0.6818, 0.3937, 0.7045, 0.3543, 0.5682, 0.3543, 0.6136, 0.3543, 0.5909, 0.3149, 0.5909, 0.3149, 0.6136, 0.3543, 0.6364, 0.3149, 0.6136, 0.3543, 0.6591, 0.3543, 0.6364, 0.3149, 0.6364, 0.3149, 0.6591, 0.3543, 0.6818, 0.3149, 0.6591, 0.3543, 0.7045, 0.3543, 0.6818, 0.3149, 0.6818, 0.3149, 0.7045, 0.3543, 0.7273, 0.3149, 0.7955, 0.433, 0.8182, 0.4724, 0.8409, 0.433, 0.7727, 0.3937, 0.7955, 0.433, 0.8182, 0.3937, 0.75, 0.3543, 0.7727, 0.3937, 0.7955, 0.3543, 0.7955, 0.433, 0.8409, 0.433, 0.8182, 0.3937, 0.8182, 0.3937, 0.8409, 0.433, 0.8636, 0.3937, 0.7727, 0.3937, 0.8182, 0.3937, 0.7955, 0.3543, 0.7955, 0.3543, 0.8182, 0.3937, 0.8409, 0.3543, 0.8182, 0.3937, 0.8636, 0.3937, 0.8409, 0.3543, 0.8409, 0.3543, 0.8636, 0.3937, 0.8864, 0.3543, 0.75, 0.3543, 0.7955, 0.3543, 0.7727, 0.3149, 0.7727, 0.3149, 0.7955, 0.3543, 0.8182, 0.3149, 0.7955, 0.3543, 0.8409, 0.3543, 0.8182, 0.3149, 0.8182, 0.3149, 0.8409, 0.3543, 0.8636, 0.3149, 0.8409, 0.3543, 0.8864, 0.3543, 0.8636, 0.3149, 0.8636, 0.3149, 0.8864, 0.3543, 0.9091, 0.3149, 0.06818, 0.433, 0.09091, 0.4724, 0.1136, 0.433, 0.04545, 0.3937, 0.06818, 0.433, 0.09091, 0.3937, 0.02273, 0.3543, 0.04545, 0.3937, 0.06818, 0.3543, 0.06818, 0.433, 0.1136, 0.433, 0.09091, 0.3937, 0.09091, 0.3937, 0.1136, 0.433, 0.1364, 0.3937, 0.04545, 0.3937, 0.09091, 0.3937, 0.06818, 0.3543, 0.06818, 0.3543, 0.09091, 0.3937, 0.1136, 0.3543, 0.09091, 0.3937, 0.1364, 0.3937, 0.1136, 0.3543, 0.1136, 0.3543, 0.1364, 0.3937, 0.1591, 0.3543, 0.02273, 0.3543, 0.06818, 0.3543, 0.04545, 0.3149, 0.04545, 0.3149, 0.06818, 0.3543, 0.09091, 0.3149, 0.06818, 0.3543, 0.1136, 0.3543, 0.09091, 0.3149, 0.09091, 0.3149, 0.1136, 0.3543, 0.1364, 0.3149, 0.1136, 0.3543, 0.1591, 0.3543, 0.1364, 0.3149, 0.1364, 0.3149, 0.1591, 0.3543, 0.1818, 0.3149, 0.25, 0.433, 0.2727, 0.4724, 0.2955, 0.433, 0.2273, 0.3937, 0.25, 0.433, 0.2727, 0.3937, 0.2045, 0.3543, 0.2273, 0.3937, 0.25, 0.3543, 0.25, 0.433, 0.2955, 0.433, 0.2727, 0.3937, 0.2727, 0.3937, 0.2955, 0.433, 0.3182, 0.3937, 0.2273, 0.3937, 0.2727, 0.3937, 0.25, 0.3543, 0.25, 0.3543, 0.2727, 0.3937, 0.2955, 0.3543, 0.2727, 0.3937, 0.3182, 0.3937, 0.2955, 0.3543, 0.2955, 0.3543, 0.3182, 0.3937, 0.3409, 0.3543, 0.2045, 0.3543, 0.25, 0.3543, 0.2273, 0.3149, 0.2273, 0.3149, 0.25, 0.3543, 0.2727, 0.3149, 0.25, 0.3543, 0.2955, 0.3543, 0.2727, 0.3149, 0.2727, 0.3149, 0.2955, 0.3543, 0.3182, 0.3149, 0.2955, 0.3543, 0.3409, 0.3543, 0.3182, 0.3149, 0.3182, 0.3149, 0.3409, 0.3543, 0.3636, 0.3149, 0.3864, 0.2756, 0.3636, 0.3149, 0.4091, 0.3149, 0.4091, 0.2362, 0.3864, 0.2756, 0.4318, 0.2756, 0.4318, 0.1968, 0.4091, 0.2362, 0.4545, 0.2362, 0.3864, 0.2756, 0.4091, 0.3149, 0.4318, 0.2756, 0.4318, 0.2756, 0.4091, 0.3149, 0.4545, 0.3149, 0.4091, 0.2362, 0.4318, 0.2756, 0.4545, 0.2362, 0.4545, 0.2362, 0.4318, 0.2756, 0.4773, 0.2756, 0.4318, 0.2756, 0.4545, 0.3149, 0.4773, 0.2756, 0.4773, 0.2756, 0.4545, 0.3149, 0.5, 0.3149, 0.4318, 0.1968, 0.4545, 0.2362, 0.4773, 0.1968, 0.4773, 0.1968, 0.4545, 0.2362, 0.5, 0.2362, 0.4545, 0.2362, 0.4773, 0.2756, 0.5, 0.2362, 0.5, 0.2362, 0.4773, 0.2756, 0.5227, 0.2756, 0.4773, 0.2756, 0.5, 0.3149, 0.5227, 0.2756, 0.5227, 0.2756, 0.5, 0.3149, 0.5455, 0.3149, 0.5682, 0.2756, 0.5455, 0.3149, 0.5909, 0.3149, 0.5909, 0.2362, 0.5682, 0.2756, 0.6136, 0.2756, 0.6136, 0.1968, 0.5909, 0.2362, 0.6364, 0.2362, 0.5682, 0.2756, 0.5909, 0.3149, 0.6136, 0.2756, 0.6136, 0.2756, 0.5909, 0.3149, 0.6364, 0.3149, 0.5909, 0.2362, 0.6136, 0.2756, 0.6364, 0.2362, 0.6364, 0.2362, 0.6136, 0.2756, 0.6591, 0.2756, 0.6136, 0.2756, 0.6364, 0.3149, 0.6591, 0.2756, 0.6591, 0.2756, 0.6364, 0.3149, 0.6818, 0.3149, 0.6136, 0.1968, 0.6364, 0.2362, 0.6591, 0.1968, 0.6591, 0.1968, 0.6364, 0.2362, 0.6818, 0.2362, 0.6364, 0.2362, 0.6591, 0.2756, 0.6818, 0.2362, 0.6818, 0.2362, 0.6591, 0.2756, 0.7045, 0.2756, 0.6591, 0.2756, 0.6818, 0.3149, 0.7045, 0.2756, 0.7045, 0.2756, 0.6818, 0.3149, 0.7273, 0.3149, 0.75, 0.2756, 0.7273, 0.3149, 0.7727, 0.3149, 0.7727, 0.2362, 0.75, 0.2756, 0.7955, 0.2756, 0.7955, 0.1968, 0.7727, 0.2362, 0.8182, 0.2362, 0.75, 0.2756, 0.7727, 0.3149, 0.7955, 0.2756, 0.7955, 0.2756, 0.7727, 0.3149, 0.8182, 0.3149, 0.7727, 0.2362, 0.7955, 0.2756, 0.8182, 0.2362, 0.8182, 0.2362, 0.7955, 0.2756, 0.8409, 0.2756, 0.7955, 0.2756, 0.8182, 0.3149, 0.8409, 0.2756, 0.8409, 0.2756, 0.8182, 0.3149, 0.8636, 0.3149, 0.7955, 0.1968, 0.8182, 0.2362, 0.8409, 0.1968, 0.8409, 0.1968, 0.8182, 0.2362, 0.8636, 0.2362, 0.8182, 0.2362, 0.8409, 0.2756, 0.8636, 0.2362, 0.8636, 0.2362, 0.8409, 0.2756, 0.8864, 0.2756, 0.8409, 0.2756, 0.8636, 0.3149, 0.8864, 0.2756, 0.8864, 0.2756, 0.8636, 0.3149, 0.9091, 0.3149, 0.02273, 0.2756, 0.0, 0.3149, 0.04545, 0.3149, 0.04545, 0.2362, 0.02273, 0.2756, 0.06818, 0.2756, 0.06818, 0.1968, 0.04545, 0.2362, 0.09091, 0.2362, 0.02273, 0.2756, 0.04545, 0.3149, 0.06818, 0.2756, 0.06818, 0.2756, 0.04545, 0.3149, 0.09091, 0.3149, 0.04545, 0.2362, 0.06818, 0.2756, 0.09091, 0.2362, 0.09091, 0.2362, 0.06818, 0.2756, 0.1136, 0.2756, 0.06818, 0.2756, 0.09091, 0.3149, 0.1136, 0.2756, 0.1136, 0.2756, 0.09091, 0.3149, 0.1364, 0.3149, 0.06818, 0.1968, 0.09091, 0.2362, 0.1136, 0.1968, 0.1136, 0.1968, 0.09091, 0.2362, 0.1364, 0.2362, 0.09091, 0.2362, 0.1136, 0.2756, 0.1364, 0.2362, 0.1364, 0.2362, 0.1136, 0.2756, 0.1591, 0.2756, 0.1136, 0.2756, 0.1364, 0.3149, 0.1591, 0.2756, 0.1591, 0.2756, 0.1364, 0.3149, 0.1818, 0.3149, 0.2045, 0.2756, 0.1818, 0.3149, 0.2273, 0.3149, 0.2273, 0.2362, 0.2045, 0.2756, 0.25, 0.2756, 0.25, 0.1968, 0.2273, 0.2362, 0.2727, 0.2362, 0.2045, 0.2756, 0.2273, 0.3149, 0.25, 0.2756, 0.25, 0.2756, 0.2273, 0.3149, 0.2727, 0.3149, 0.2273, 0.2362, 0.25, 0.2756, 0.2727, 0.2362, 0.2727, 0.2362, 0.25, 0.2756, 0.2955, 0.2756, 0.25, 0.2756, 0.2727, 0.3149, 0.2955, 0.2756, 0.2955, 0.2756, 0.2727, 0.3149, 0.3182, 0.3149, 0.25, 0.1968, 0.2727, 0.2362, 0.2955, 0.1968, 0.2955, 0.1968, 0.2727, 0.2362, 0.3182, 0.2362, 0.2727, 0.2362, 0.2955, 0.2756, 0.3182, 0.2362, 0.3182, 0.2362, 0.2955, 0.2756, 0.3409, 0.2756, 0.2955, 0.2756, 0.3182, 0.3149, 0.3409, 0.2756, 0.3409, 0.2756, 0.3182, 0.3149, 0.3636, 0.3149, 0.5227, 0.2756, 0.5455, 0.3149, 0.5682, 0.2756, 0.5, 0.2362, 0.5227, 0.2756, 0.5455, 0.2362, 0.4773, 0.1968, 0.5, 0.2362, 0.5227, 0.1968, 0.5227, 0.2756, 0.5682, 0.2756, 0.5455, 0.2362, 0.5455, 0.2362, 0.5682, 0.2756, 0.5909, 0.2362, 0.5, 0.2362, 0.5455, 0.2362, 0.5227, 0.1968, 0.5227, 0.1968, 0.5455, 0.2362, 0.5682, 0.1968, 0.5455, 0.2362, 0.5909, 0.2362, 0.5682, 0.1968, 0.5682, 0.1968, 0.5909, 0.2362, 0.6136, 0.1968, 0.4773, 0.1968, 0.5227, 0.1968, 0.5, 0.1575, 0.5, 0.1575, 0.5227, 0.1968, 0.5455, 0.1575, 0.5227, 0.1968, 0.5682, 0.1968, 0.5455, 0.1575, 0.5455, 0.1575, 0.5682, 0.1968, 0.5909, 0.1575, 0.5682, 0.1968, 0.6136, 0.1968, 0.5909, 0.1575, 0.5909, 0.1575, 0.6136, 0.1968, 0.6364, 0.1575, 0.7045, 0.2756, 0.7273, 0.3149, 0.75, 0.2756, 0.6818, 0.2362, 0.7045, 0.2756, 0.7273, 0.2362, 0.6591, 0.1968, 0.6818, 0.2362, 0.7045, 0.1968, 0.7045, 0.2756, 0.75, 0.2756, 0.7273, 0.2362, 0.7273, 0.2362, 0.75, 0.2756, 0.7727, 0.2362, 0.6818, 0.2362, 0.7273, 0.2362, 0.7045, 0.1968, 0.7045, 0.1968, 0.7273, 0.2362, 0.75, 0.1968, 0.7273, 0.2362, 0.7727, 0.2362, 0.75, 0.1968, 0.75, 0.1968, 0.7727, 0.2362, 0.7955, 0.1968, 0.6591, 0.1968, 0.7045, 0.1968, 0.6818, 0.1575, 0.6818, 0.1575, 0.7045, 0.1968, 0.7273, 0.1575, 0.7045, 0.1968, 0.75, 0.1968, 0.7273, 0.1575, 0.7273, 0.1575, 0.75, 0.1968, 0.7727, 0.1575, 0.75, 0.1968, 0.7955, 0.1968, 0.7727, 0.1575, 0.7727, 0.1575, 0.7955, 0.1968, 0.8182, 0.1575, 0.8864, 0.2756, 0.9091, 0.3149, 0.9318, 0.2756, 0.8636, 0.2362, 0.8864, 0.2756, 0.9091, 0.2362, 0.8409, 0.1968, 0.8636, 0.2362, 0.8864, 0.1968, 0.8864, 0.2756, 0.9318, 0.2756, 0.9091, 0.2362, 0.9091, 0.2362, 0.9318, 0.2756, 0.9545, 0.2362, 0.8636, 0.2362, 0.9091, 0.2362, 0.8864, 0.1968, 0.8864, 0.1968, 0.9091, 0.2362, 0.9318, 0.1968, 0.9091, 0.2362, 0.9545, 0.2362, 0.9318, 0.1968, 0.9318, 0.1968, 0.9545, 0.2362, 0.9773, 0.1968, 0.8409, 0.1968, 0.8864, 0.1968, 0.8636, 0.1575, 0.8636, 0.1575, 0.8864, 0.1968, 0.9091, 0.1575, 0.8864, 0.1968, 0.9318, 0.1968, 0.9091, 0.1575, 0.9091, 0.1575, 0.9318, 0.1968, 0.9545, 0.1575, 0.9318, 0.1968, 0.9773, 0.1968, 0.9545, 0.1575, 0.9545, 0.1575, 0.9773, 0.1968, 1.0, 0.1575, 0.1591, 0.2756, 0.1818, 0.3149, 0.2045, 0.2756, 0.1364, 0.2362, 0.1591, 0.2756, 0.1818, 0.2362, 0.1136, 0.1968, 0.1364, 0.2362, 0.1591, 0.1968, 0.1591, 0.2756, 0.2045, 0.2756, 0.1818, 0.2362, 0.1818, 0.2362, 0.2045, 0.2756, 0.2273, 0.2362, 0.1364, 0.2362, 0.1818, 0.2362, 0.1591, 0.1968, 0.1591, 0.1968, 0.1818, 0.2362, 0.2045, 0.1968, 0.1818, 0.2362, 0.2273, 0.2362, 0.2045, 0.1968, 0.2045, 0.1968, 0.2273, 0.2362, 0.25, 0.1968, 0.1136, 0.1968, 0.1591, 0.1968, 0.1364, 0.1575, 0.1364, 0.1575, 0.1591, 0.1968, 0.1818, 0.1575, 0.1591, 0.1968, 0.2045, 0.1968, 0.1818, 0.1575, 0.1818, 0.1575, 0.2045, 0.1968, 0.2273, 0.1575, 0.2045, 0.1968, 0.25, 0.1968, 0.2273, 0.1575, 0.2273, 0.1575, 0.25, 0.1968, 0.2727, 0.1575, 0.3409, 0.2756, 0.3636, 0.3149, 0.3864, 0.2756, 0.3182, 0.2362, 0.3409, 0.2756, 0.3636, 0.2362, 0.2955, 0.1968, 0.3182, 0.2362, 0.3409, 0.1968, 0.3409, 0.2756, 0.3864, 0.2756, 0.3636, 0.2362, 0.3636, 0.2362, 0.3864, 0.2756, 0.4091, 0.2362, 0.3182, 0.2362, 0.3636, 0.2362, 0.3409, 0.1968, 0.3409, 0.1968, 0.3636, 0.2362, 0.3864, 0.1968, 0.3636, 0.2362, 0.4091, 0.2362, 0.3864, 0.1968, 0.3864, 0.1968, 0.4091, 0.2362, 0.4318, 0.1968, 0.2955, 0.1968, 0.3409, 0.1968, 0.3182, 0.1575, 0.3182, 0.1575, 0.3409, 0.1968, 0.3636, 0.1575, 0.3409, 0.1968, 0.3864, 0.1968, 0.3636, 0.1575, 0.3636, 0.1575, 0.3864, 0.1968, 0.4091, 0.1575, 0.3864, 0.1968, 0.4318, 0.1968, 0.4091, 0.1575, 0.4091, 0.1575, 0.4318, 0.1968, 0.4545, 0.1575, 0.4773, 0.1181, 0.4545, 0.1575, 0.5, 0.1575, 0.5, 0.07873, 0.4773, 0.1181, 0.5227, 0.1181, 0.5227, 0.03937, 0.5, 0.07873, 0.5455, 0.07873, 0.4773, 0.1181, 0.5, 0.1575, 0.5227, 0.1181, 0.5227, 0.1181, 0.5, 0.1575, 0.5455, 0.1575, 0.5, 0.07873, 0.5227, 0.1181, 0.5455, 0.07873, 0.5455, 0.07873, 0.5227, 0.1181, 0.5682, 0.1181, 0.5227, 0.1181, 0.5455, 0.1575, 0.5682, 0.1181, 0.5682, 0.1181, 0.5455, 0.1575, 0.5909, 0.1575, 0.5227, 0.03937, 0.5455, 0.07873, 0.5682, 0.03937, 0.5682, 0.03937, 0.5455, 0.07873, 0.5909, 0.07873, 0.5455, 0.07873, 0.5682, 0.1181, 0.5909, 0.07873, 0.5909, 0.07873, 0.5682, 0.1181, 0.6136, 0.1181, 0.5682, 0.1181, 0.5909, 0.1575, 0.6136, 0.1181, 0.6136, 0.1181, 0.5909, 0.1575, 0.6364, 0.1575, 0.6591, 0.1181, 0.6364, 0.1575, 0.6818, 0.1575, 0.6818, 0.07873, 0.6591, 0.1181, 0.7045, 0.1181, 0.7045, 0.03937, 0.6818, 0.07873, 0.7273, 0.07873, 0.6591, 0.1181, 0.6818, 0.1575, 0.7045, 0.1181, 0.7045, 0.1181, 0.6818, 0.1575, 0.7273, 0.1575, 0.6818, 0.07873, 0.7045, 0.1181, 0.7273, 0.07873, 0.7273, 0.07873, 0.7045, 0.1181, 0.75, 0.1181, 0.7045, 0.1181, 0.7273, 0.1575, 0.75, 0.1181, 0.75, 0.1181, 0.7273, 0.1575, 0.7727, 0.1575, 0.7045, 0.03937, 0.7273, 0.07873, 0.75, 0.03937, 0.75, 0.03937, 0.7273, 0.07873, 0.7727, 0.07873, 0.7273, 0.07873, 0.75, 0.1181, 0.7727, 0.07873, 0.7727, 0.07873, 0.75, 0.1181, 0.7955, 0.1181, 0.75, 0.1181, 0.7727, 0.1575, 0.7955, 0.1181, 0.7955, 0.1181, 0.7727, 0.1575, 0.8182, 0.1575, 0.8409, 0.1181, 0.8182, 0.1575, 0.8636, 0.1575, 0.8636, 0.07873, 0.8409, 0.1181, 0.8864, 0.1181, 0.8864, 0.03937, 0.8636, 0.07873, 0.9091, 0.07873, 0.8409, 0.1181, 0.8636, 0.1575, 0.8864, 0.1181, 0.8864, 0.1181, 0.8636, 0.1575, 0.9091, 0.1575, 0.8636, 0.07873, 0.8864, 0.1181, 0.9091, 0.07873, 0.9091, 0.07873, 0.8864, 0.1181, 0.9318, 0.1181, 0.8864, 0.1181, 0.9091, 0.1575, 0.9318, 0.1181, 0.9318, 0.1181, 0.9091, 0.1575, 0.9545, 0.1575, 0.8864, 0.03937, 0.9091, 0.07873, 0.9318, 0.03937, 0.9318, 0.03937, 0.9091, 0.07873, 0.9545, 0.07873, 0.9091, 0.07873, 0.9318, 0.1181, 0.9545, 0.07873, 0.9545, 0.07873, 0.9318, 0.1181, 0.9773, 0.1181, 0.9318, 0.1181, 0.9545, 0.1575, 0.9773, 0.1181, 0.9773, 0.1181, 0.9545, 0.1575, 1.0, 0.1575, 0.4091, 0.1575, 0.4545, 0.1575, 0.4318, 0.1181, 0.3636, 0.1575, 0.4091, 0.1575, 0.3864, 0.1181, 0.3182, 0.1575, 0.3636, 0.1575, 0.3409, 0.1181, 0.4091, 0.1575, 0.4318, 0.1181, 0.3864, 0.1181, 0.3864, 0.1181, 0.4318, 0.1181, 0.4091, 0.07873, 0.3636, 0.1575, 0.3864, 0.1181, 0.3409, 0.1181, 0.3409, 0.1181, 0.3864, 0.1181, 0.3636, 0.07873, 0.3864, 0.1181, 0.4091, 0.07873, 0.3636, 0.07873, 0.3636, 0.07873, 0.4091, 0.07873, 0.3864, 0.03937, 0.3182, 0.1575, 0.3409, 0.1181, 0.2955, 0.1181, 0.2955, 0.1181, 0.3409, 0.1181, 0.3182, 0.07873, 0.3409, 0.1181, 0.3636, 0.07873, 0.3182, 0.07873, 0.3182, 0.07873, 0.3636, 0.07873, 0.3409, 0.03937, 0.3636, 0.07873, 0.3864, 0.03937, 0.3409, 0.03937, 0.3409, 0.03937, 0.3864, 0.03937, 0.3636, 0.0, 0.1136, 0.1181, 0.09091, 0.1575, 0.1364, 0.1575, 0.1364, 0.07873, 0.1136, 0.1181, 0.1591, 0.1181, 0.1591, 0.03937, 0.1364, 0.07873, 0.1818, 0.07873, 0.1136, 0.1181, 0.1364, 0.1575, 0.1591, 0.1181, 0.1591, 0.1181, 0.1364, 0.1575, 0.1818, 0.1575, 0.1364, 0.07873, 0.1591, 0.1181, 0.1818, 0.07873, 0.1818, 0.07873, 0.1591, 0.1181, 0.2045, 0.1181, 0.1591, 0.1181, 0.1818, 0.1575, 0.2045, 0.1181, 0.2045, 0.1181, 0.1818, 0.1575, 0.2273, 0.1575, 0.1591, 0.03937, 0.1818, 0.07873, 0.2045, 0.03937, 0.2045, 0.03937, 0.1818, 0.07873, 0.2273, 0.07873, 0.1818, 0.07873, 0.2045, 0.1181, 0.2273, 0.07873, 0.2273, 0.07873, 0.2045, 0.1181, 0.25, 0.1181, 0.2045, 0.1181, 0.2273, 0.1575, 0.25, 0.1181, 0.25, 0.1181, 0.2273, 0.1575, 0.2727, 0.1575])
me_icosphere_001.materials.append(mat_material_002)
me_icosphere_001.use_remesh_fix_poles = True
me_icosphere_001.use_remesh_preserve_attributes = False
me_icosphere_001.update()
me_circle = bpy.data.meshes.new('Circle')
me_circle.from_pydata([(0.0, 1.0, 0.0), (-0.1951, 0.9808, 0.0), (-0.3827, 0.9239, 0.0), (-0.5556, 0.8315, 0.0), (-0.7071, 0.7071, 0.0), (-0.8315, 0.5556, 0.0), (-0.9239, 0.3827, 0.0), (-0.9808, 0.1951, 0.0), (-1.0, -4.371e-08, 0.0), (-0.9808, -0.1951, 0.0), (-0.9239, -0.3827, 0.0), (-0.8315, -0.5556, 0.0), (-0.7071, -0.7071, 0.0), (-0.5556, -0.8315, 0.0), (-0.3827, -0.9239, 0.0), (-0.1951, -0.9808, 0.0), (8.742e-08, -1.0, 0.0), (0.1951, -0.9808, 0.0), (0.3827, -0.9239, 0.0), (0.5556, -0.8315, 0.0), (0.7071, -0.7071, 0.0), (0.8315, -0.5556, 0.0), (0.9239, -0.3827, 0.0), (0.9808, -0.1951, 0.0), (1.0, 1.192e-08, 0.0), (0.9808, 0.1951, 0.0), (0.9239, 0.3827, 0.0), (0.8315, 0.5556, 0.0), (0.7071, 0.7071, 0.0), (0.5556, 0.8315, 0.0), (0.3827, 0.9239, 0.0), (0.1951, 0.9808, 0.0)], [(1, 0), (2, 1), (3, 2), (4, 3), (5, 4), (6, 5), (7, 6), (8, 7), (9, 8), (10, 9), (11, 10), (12, 11), (13, 12), (14, 13), (15, 14), (16, 15), (17, 16), (18, 17), (19, 18), (20, 19), (21, 20), (22, 21), (23, 22), (24, 23), (25, 24), (26, 25), (27, 26), (28, 27), (29, 28), (30, 29), (31, 30), (0, 31)], [])
_uv = me_circle.uv_layers.new(name='UVMap')
_uv.uv.foreach_set('vector', [])
me_circle.update()
me_plane_108 = bpy.data.meshes.new('Plane.108')
me_plane_108.from_pydata([(0.08126, -0.2098, 0.4754), (-0.1287, 0.1437, -0.3599), (0.09598, -0.17, 0.4884), (-0.116, 0.1779, -0.3487), (0.1119, -0.2182, 0.4664), (-0.1007, 0.1373, -0.372), (0.1266, -0.1784, 0.4794), (-0.08801, 0.1715, -0.3609), (0.1887, -0.09703, 0.1311), (0.2039, -0.1176, 0.1768), (0.1947, -0.1424, 0.1687), (0.1795, -0.1219, 0.123), (-0.009103, -0.168, 0.3229), (-0.07388, -0.08034, 0.1275), (-0.0346, 0.02595, 0.1622), (0.03018, -0.0617, 0.3576), (0.07845, -0.1151, 0.06144), (0.1241, -0.197, 0.2608), (0.1633, -0.09067, 0.2955), (0.1177, -0.008801, 0.0961), (-0.1127, 0.07548, -0.2059), (-0.0512, 0.06146, -0.2326), (-0.09286, 0.1291, -0.1885), (-0.03138, 0.1151, -0.2151), (0.002688, 0.1496, -0.476), (0.005466, 0.1571, -0.4736), (0.01983, 0.1232, -0.4227), (0.02418, 0.135, -0.4188), (0.1241, -0.1764, 0.4762), (-0.08853, 0.1716, -0.3607), (-0.1012, 0.1374, -0.3718), (0.1094, -0.2162, 0.4632), (-0.02853, -0.09068, 0.1079), (0.03625, -0.1783, 0.3032), (0.07553, -0.07205, 0.3379), (0.01075, 0.0156, 0.1425), (-0.08039, 0.06811, -0.22), (-0.06057, 0.1217, -0.2025), (-0.1777, -0.5974, 0.09816), (-0.198, -0.57, 0.037), (-0.1757, -0.5979, 0.09728), (0.1774, 0.4455, 0.3682), (0.1976, 0.4181, 0.4293), (0.1794, 0.4451, 0.3673), (-0.196, -0.5705, 0.03612), (0.1997, 0.4176, 0.4284), (-0.07045, 0.2749, -0.311), (-0.07557, 0.276, -0.3088), (-0.1618, 0.01641, -0.3559), (-0.1632, 0.03886, -0.3862), (-0.06696, 0.273, -0.2723), (-0.1581, 0.03769, -0.3884), (-0.1558, 0.01504, -0.3586), (-0.06095, 0.2716, -0.2749)], [], [(34, 28, 6, 18), (4, 17, 18, 6), (37, 35, 19, 23), (0, 2, 15, 12), (30, 29, 7, 5), (28, 31, 4, 6), (20, 22, 3, 1), (21, 5, 24, 26), (11, 8, 9, 10), (31, 33, 17, 4), (32, 16, 17, 33), (34, 18, 19, 35), (16, 19, 8, 11), (14, 13, 12, 15), (36, 30, 5, 21), (19, 18, 9, 8), (17, 16, 11, 10), (18, 17, 10, 9), (32, 36, 21, 16), (16, 21, 23, 19), (13, 14, 22, 20), (29, 37, 23, 7), (26, 24, 25, 27), (23, 21, 26, 27), (5, 7, 25, 24), (7, 23, 27, 25), (20, 1, 49, 48), (13, 20, 36, 32), (36, 20, 48, 52), (15, 34, 45, 42), (35, 14, 41, 43), (0, 12, 33, 31), (2, 0, 31, 28), (1, 3, 29, 30), (22, 14, 35, 37), (15, 2, 28, 34), (42, 45, 43, 41), (39, 44, 40, 38), (13, 32, 44, 39), (33, 12, 38, 40), (34, 35, 43, 45), (14, 15, 42, 41), (32, 33, 40, 44), (12, 13, 39, 38), (47, 50, 53, 46), (48, 49, 51, 52), (1, 30, 51, 49), (22, 37, 53, 50), (3, 22, 50, 47), (30, 36, 52, 51), (29, 3, 47, 46), (37, 29, 46, 53)])
me_plane_108.polygons.foreach_set('material_index', [1, 1, 1, 1, 1, 1, 1, 1, 1, 1, 1, 1, 1, 1, 1, 1, 1, 0, 1, 1, 1, 1, 1, 1, 1, 1, 1, 1, 1, 1, 1, 1, 1, 1, 1, 1, 1, 1, 1, 1, 1, 1, 1, 1, 1, 1, 1, 1, 1, 1, 1, 1])
_uv = me_plane_108.uv_layers.new(name='UVMap')
_uv.uv.foreach_set('vector', [0.149, 1.0, 0.0, 1.0, 0.0, 1.0, 0.149, 1.0, 0.0, 0.0, 0.149, 0.0, 0.149, 1.0, 0.0, 1.0, 0.8319, 1.0, 0.3758, 1.0, 0.3758, 1.0, 0.8319, 1.0, 0.0, 0.0, 0.0, 1.0, 0.149, 1.0, 0.149, 0.0, 1.0, 0.0, 1.0, 1.0, 1.0, 1.0, 1.0, 0.0, 0.0, 1.0, 0.0, 0.0, 0.0, 0.0, 0.0, 1.0, 0.8319, 0.0, 0.8319, 1.0, 1.0, 1.0, 1.0, 0.0, 0.8319, 0.0, 1.0, 0.0, 1.0, 0.0, 0.8319, 0.0, 0.3758, 0.0, 0.3758, 1.0, 0.149, 1.0, 0.149, 0.0, 0.0, 0.0, 0.149, 0.0, 0.149, 0.0, 0.0, 0.0, 0.3758, 0.0, 0.3758, 0.0, 0.149, 0.0, 0.149, 0.0, 0.149, 1.0, 0.149, 1.0, 0.3758, 1.0, 0.3758, 1.0, 0.3758, 0.0, 0.3758, 1.0, 0.3758, 1.0, 0.3758, 0.0, 0.3758, 1.0, 0.3758, 0.0, 0.149, 0.0, 0.149, 1.0, 0.8319, 0.0, 1.0, 0.0, 1.0, 0.0, 0.8319, 0.0, 0.3758, 1.0, 0.149, 1.0, 0.149, 1.0, 0.3758, 1.0, 0.149, 0.0, 0.3758, 0.0, 0.3758, 0.0, 0.149, 0.0, 0.149, 1.0, 0.149, 0.0, 0.149, 0.0, 0.149, 1.0, 0.3758, 0.0, 0.8319, 0.0, 0.8319, 0.0, 0.3758, 0.0, 0.3758, 0.0, 0.8319, 0.0, 0.8319, 1.0, 0.3758, 1.0, 0.3758, 0.0, 0.3758, 1.0, 0.8319, 1.0, 0.8319, 0.0, 1.0, 1.0, 0.8319, 1.0, 0.8319, 1.0, 1.0, 1.0, 0.8319, 0.0, 1.0, 0.0, 1.0, 1.0, 0.8319, 1.0, 0.8319, 1.0, 0.8319, 0.0, 0.8319, 0.0, 0.8319, 1.0, 1.0, 0.0, 1.0, 1.0, 1.0, 1.0, 1.0, 0.0, 1.0, 1.0, 0.8319, 1.0, 0.8319, 1.0, 1.0, 1.0, 0.8319, 0.0, 1.0, 0.0, 1.0, 0.0, 0.8319, 0.0, 0.3758, 0.0, 0.8319, 0.0, 0.8319, 0.0, 0.3758, 0.0, 0.8319, 0.0, 0.8319, 0.0, 0.8319, 0.0, 0.8319, 0.0, 0.149, 1.0, 0.149, 1.0, 0.149, 1.0, 0.149, 1.0, 0.3758, 1.0, 0.3758, 1.0, 0.3758, 1.0, 0.3758, 1.0, 0.0, 0.0, 0.149, 0.0, 0.149, 0.0, 0.0, 0.0, 0.0, 1.0, 0.0, 0.0, 0.0, 0.0, 0.0, 1.0, 1.0, 0.0, 1.0, 1.0, 1.0, 1.0, 1.0, 0.0, 0.8319, 1.0, 0.3758, 1.0, 0.3758, 1.0, 0.8319, 1.0, 0.149, 1.0, 0.0, 1.0, 0.0, 1.0, 0.149, 1.0, 0.149, 1.0, 0.149, 1.0, 0.3758, 1.0, 0.3758, 1.0, 0.3758, 0.0, 0.3758, 0.0, 0.149, 0.0, 0.149, 0.0, 0.3758, 0.0, 0.3758, 0.0, 0.3758, 0.0, 0.3758, 0.0, 0.149, 0.0, 0.149, 0.0, 0.149, 0.0, 0.149, 0.0, 0.149, 1.0, 0.3758, 1.0, 0.3758, 1.0, 0.149, 1.0, 0.3758, 1.0, 0.149, 1.0, 0.149, 1.0, 0.3758, 1.0, 0.3758, 0.0, 0.149, 0.0, 0.149, 0.0, 0.3758, 0.0, 0.149, 0.0, 0.3758, 0.0, 0.3758, 0.0, 0.149, 0.0, 1.0, 1.0, 0.8319, 1.0, 0.8319, 1.0, 1.0, 1.0, 0.8319, 0.0, 1.0, 0.0, 1.0, 0.0, 0.8319, 0.0, 1.0, 0.0, 1.0, 0.0, 1.0, 0.0, 1.0, 0.0, 0.8319, 1.0, 0.8319, 1.0, 0.8319, 1.0, 0.8319, 1.0, 1.0, 1.0, 0.8319, 1.0, 0.8319, 1.0, 1.0, 1.0, 1.0, 0.0, 0.8319, 0.0, 0.8319, 0.0, 1.0, 0.0, 1.0, 1.0, 1.0, 1.0, 1.0, 1.0, 1.0, 1.0, 0.8319, 1.0, 1.0, 1.0, 1.0, 1.0, 0.8319, 1.0])
me_plane_108.materials.append(mat_window_001)
me_plane_108.materials.append(mat_material_019)
me_plane_108.use_remesh_fix_poles = True
me_plane_108.use_remesh_preserve_attributes = False
me_plane_108.update()

# ---- objects
ob_icosphere = bpy.data.objects.new('Icosphere', me_icosphere)
ob_icosphere_001 = bpy.data.objects.new('Icosphere.001', me_icosphere_001)
ob_camera = bpy.data.objects.new('Camera', cam_camera_002)
ob_sun = bpy.data.objects.new('Sun', light_sun)
ob_circle = bpy.data.objects.new('Circle', me_circle)
ob_plane_086 = bpy.data.objects.new('Plane.086', me_plane_108)

# ---- transforms, parenting, visibility, modifiers, constraints
ob_icosphere.location = (0.0, 0.0, 4.207)
ob_icosphere.rotation_euler = (3.972, 0.0, 0.0)
ob_icosphere_001.location = (0.0, 0.0, 4.207)
ob_icosphere_001.rotation_euler = (4.374, -0.0, 0.0)
ob_icosphere_001.scale = (1.044, 1.044, 1.044)
ob_camera.location = (-1.893, -6.261, 5.258)
ob_camera.rotation_euler = (1.391, 0.4608, -0.3906)
ob_sun.location = (1.534, -2.968, 6.024)
ob_sun.rotation_euler = (0.913, 0.5575, 0.1092)
ob_circle.location = (0.0, 0.0, 4.207)
ob_circle.rotation_euler = (0.0, 0.0, 11.88)
ob_circle.scale = (1.424, 1.424, 1.424)
ob_plane_086.parent = ob_circle
ob_plane_086.matrix_parent_inverse = Matrix(((0.6612, -0.04989, 0.3828, -1.611), (0.1991, 0.6946, -0.2533, 1.066), (-0.3308, 0.3183, 0.6128, -2.578), (-0.0, -0.0, -0.0, 1.0)))
ob_plane_086.location = (-1.107, -0.00426, 3.589)
ob_plane_086.rotation_euler = (1.805, -3.937, 0.2235)
ob_plane_086.scale = (0.6996, 0.6996, 0.6996)
_m = ob_plane_086.modifiers.new('Curve', 'CURVE')

# ---- collection membership
col_collection.objects.link(ob_icosphere)
col_collection.objects.link(ob_icosphere_001)
col_collection.objects.link(ob_camera)
col_collection.objects.link(ob_sun)
col_collection.objects.link(ob_circle)
col_collection.objects.link(ob_plane_086)

# ---- scene / render settings (as saved in the file)
scene.camera = ob_camera
scene.frame_start = 1; scene.frame_end = 350; scene.frame_set(221)
scene.render.engine = 'BLENDER_EEVEE_NEXT'
scene.render.image_settings.file_format = 'FFMPEG'
scene.render.image_settings.color_mode = 'RGB'
scene.render.resolution_x = 3840
scene.render.resolution_y = 3200
scene.render.fps = 60
scene.cycles.sampling_pattern = 'TABULATED_SOBOL'
scene.cycles.use_light_tree = False
scene.view_settings.view_transform = 'Filmic'
bpy.context.view_layer.update()
